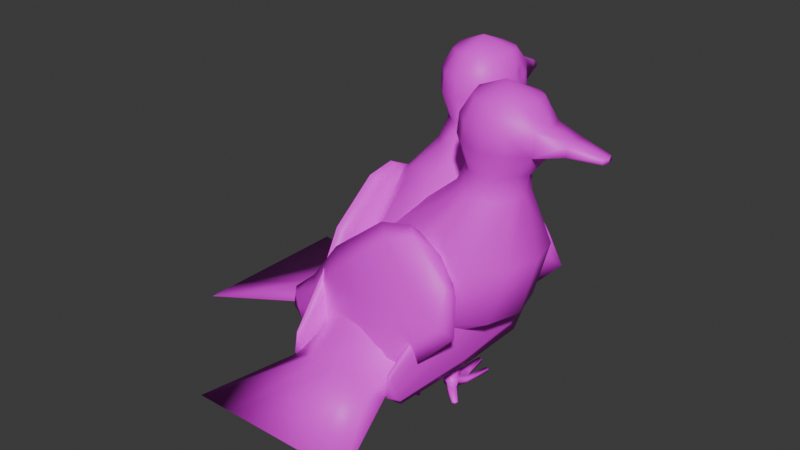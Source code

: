 # Source: pidgeon.blend  (saved by Blender 4.0.36; exported with 4.5.12 LTS)
import bpy
from mathutils import Matrix  # noqa: F401  (used for matrix-valued properties, if any)

bpy.ops.wm.read_factory_settings(use_empty=True)
scene = bpy.context.scene
scene.name = 'Scene'

# ---- collections
col_collection = bpy.data.collections.new('Collection'); scene.collection.children.link(col_collection)

# ---- images (referenced by path relative to the original .blend; pixels are not part of the script)
import os
ASSET_DIR = os.environ.get("B2B_ASSET_DIR", "")  # directory of the original .blend (textures are referenced by path, not embedded)
HERE = os.path.dirname(os.path.abspath(__file__))  # packed textures are extracted next to this script under _unpacked/

def load_image(name, relpath, width, height, colorspace="sRGB"):
    """Load a texture the original file referenced (path relative to the .blend, or extracted next to this script)."""
    p = next((c for c in (os.path.join(HERE, relpath), os.path.join(ASSET_DIR, relpath)) if relpath and os.path.exists(c)), "")
    if p:
        img = bpy.data.images.load(p, check_existing=True)
        img.name = name
    else:  # same state as the original file: an image datablock whose file is absent (Cycles renders it pink)
        img = bpy.data.images.new(name, width, height)
        img.source = "FILE"
        img.filepath = "//" + (relpath or name)
    img.colorspace_settings.name = colorspace
    return img
img_pidgeon_pallete_png = load_image('pidgeon_pallete.png', 'pidgeon_pallete.png', 1024, 1024, 'sRGB')

# ---- materials (node trees are filled in below, after node groups)
mat_pidgeon = bpy.data.materials.new('pidgeon')
mat_pidgeon.use_transparent_shadow = False

# ---- material node trees
mat_pidgeon.use_nodes = True; mat_pidgeon.node_tree.nodes.clear()
_N = mat_pidgeon.node_tree.nodes; _L = mat_pidgeon.node_tree.links
n0 = _N.new('ShaderNodeBsdfPrincipled'); n0.name = 'Principled BSDF'; n0.location = (10, 300)
n0.inputs[3].default_value = 1.45
n1 = _N.new('ShaderNodeOutputMaterial'); n1.name = 'Material Output'; n1.location = (300, 300)
n2 = _N.new('ShaderNodeTexImage'); n2.name = 'Image Texture'; n2.location = (-280, 280)
n2.image = img_pidgeon_pallete_png
n2.interpolation = 'Closest'
_L.new(n0.outputs[0], n1.inputs[0])
_L.new(n2.outputs[0], n0.inputs[0])
n1.is_active_output = True

# ---- world
world_world = bpy.data.worlds.new('World'); scene.world = world_world
world_world.use_nodes = True; world_world.node_tree.nodes.clear()
_N = world_world.node_tree.nodes; _L = world_world.node_tree.links
n0 = _N.new('ShaderNodeOutputWorld'); n0.name = 'World Output'; n0.location = (300, 300)
n1 = _N.new('ShaderNodeBackground'); n1.name = 'Background'; n1.location = (10, 300)
n1.inputs[0].default_value = (0.05088, 0.05088, 0.05088, 1.0)
_L.new(n1.outputs[0], n0.inputs[0])
n0.is_active_output = True
world_world.color = (0.05088, 0.05088, 0.05088)
world_world.use_sun_shadow = False
world_world.sun_shadow_jitter_overblur = 0.0

# ---- meshes
me_cylinder = bpy.data.meshes.new('Cylinder')
me_cylinder.from_pydata([(-0.2512, 0.2245, 0.5937), (-0.1232, 0.2769, 0.7958), (-0.2054, 0.3189, 0.5566), (-0.1067, 0.3386, 0.7958), (-0.122, 0.3967, 0.5277), (-0.06162, 0.3837, 0.7958), (0.0, 0.4251, 0.5171), (0.0, 0.4002, 0.7958), (0.0, 0.05436, 0.7441), (0.0, 0.1537, 0.7958), (-0.122, 0.07726, 0.7241), (-0.06162, 0.1702, 0.7958), (-0.2054, 0.14, 0.6696), (-0.1067, 0.2153, 0.7958), (-0.1068, 0.2986, 0.8732), (-0.08971, 0.3528, 0.8732), (-0.04293, 0.3925, 0.8732), (0.0, 0.4121, 0.8719), (0.0, 0.1839, 0.8783), (-0.04293, 0.2047, 0.8732), (-0.08971, 0.2444, 0.8732), (-0.1341, 0.3188, 1.04), (-0.1198, 0.4032, 1.035), (-0.06601, 0.4746, 1.046), (0.0, 0.4956, 1.046), (0.0, 0.1673, 1.049), (-0.0679, 0.188, 1.047), (-0.123, 0.2444, 1.044), (-0.1032, 0.3125, 1.116), (-0.09385, 0.3743, 1.119), (-0.06688, 0.4094, 1.115), (0.0, 0.4291, 1.117), (0.0, 0.2106, 1.12), (-0.04739, 0.2231, 1.115), (-0.08888, 0.2576, 1.11), (0.0, 0.3109, 1.163), (-0.1388, 0.3179, 0.961), (-0.1219, 0.4048, 0.9608), (-0.123, 0.2405, 0.9709), (-0.06805, 0.4736, 0.9618), (0.0, 0.1584, 0.9744), (0.0, 0.4958, 0.9579), (-0.06924, 0.1801, 0.9744), (0.0, 0.6123, 0.9921), (-0.256, 0.1038, 0.408), (-0.2221, 0.2241, 0.3827), (-0.1295, 0.3162, 0.3725), (0.0, 0.3499, 0.3688), (0.0, -0.1603, 0.5128), (-0.1295, -0.1291, 0.4996), (-0.2221, -0.0128, 0.4573), (-0.22, -0.1052, 0.265), (-0.1855, -0.00389, 0.222), (-0.1075, 0.07028, 0.1906), (0.0, 0.09743, 0.1792), (0.0, -0.3079, 0.3507), (-0.11, -0.2807, 0.3392), (-0.1906, -0.2065, 0.3078), (-0.2022, -0.2422, 0.2163), (-0.1778, -0.1722, 0.1848), (-0.09922, -0.1209, 0.1649), (0.0, -0.1022, 0.157), (0.0, -0.3823, 0.2756), (-0.1011, -0.3636, 0.2677), (-0.1759, -0.3123, 0.2452), (-0.1956, -0.4359, 0.1856), (-0.1312, -0.4272, 0.1687), (-0.07574, -0.4208, 0.1562), (0.0, -0.4184, 0.1517), (0.0, 0.5587, 1.023), (-0.04457, 0.5603, 1.017), (0.0, -0.4534, 0.2196), (-0.07574, -0.451, 0.2151), (-0.1312, -0.4446, 0.2026), (-0.3166, -0.7647, 0.1373), (-0.1738, -0.7647, 0.1373), (0.0, -0.7647, 0.1373), (0.0, 0.5537, 0.972), (-0.04788, 0.5563, 0.9819), (-0.2126, 0.000532, 0.2635), (-0.2224, -0.001937, 0.1806), (-0.1873, -0.01982, 0.1006), (-0.172, 0.001766, 0.2919), (-0.1781, 0.002353, 0.1006), (-0.1559, 0.01154, 0.1005), (-0.1338, 0.002353, 0.1004), (-0.1246, -0.01982, 0.1003), (-0.1338, -0.03501, 0.1004), (-0.1559, -0.0442, 0.1005), (-0.1781, -0.03501, 0.1006), (-0.2007, 0.02914, 0.2634), (-0.2065, 0.03809, 0.1805), (-0.1721, 0.041, 0.2633), (-0.1667, 0.05467, 0.1804), (-0.1435, 0.02914, 0.2632), (-0.1264, 0.03809, 0.1802), (-0.1316, 0.000532, 0.2631), (-0.1092, -0.001937, 0.1801), (-0.1435, -0.02808, 0.2632), (-0.1252, -0.04196, 0.1801), (-0.1721, -0.03993, 0.2633), (-0.1651, -0.05854, 0.1803), (-0.2007, -0.02808, 0.2634), (-0.2053, -0.04196, 0.1805), (-0.1825, -0.0252, 0.02414), (-0.1741, -0.004802, 0.02414), (-0.1537, 0.003647, 0.02414), (-0.1333, -0.004802, 0.02414), (-0.1248, -0.0252, 0.02414), (-0.1333, -0.04813, 0.02488), (-0.1537, -0.05658, 0.02488), (-0.1741, -0.04813, 0.02488), (-0.1825, -0.0252, 0.000386), (-0.1741, -0.004802, 0.000386), (-0.1537, 0.003647, 0.000386), (-0.1333, -0.004802, 0.000386), (-0.1248, -0.0252, 0.000386), (-0.1333, -0.0456, 0.000386), (-0.1537, -0.05405, 0.000386), (-0.1741, -0.0456, 0.000386), (-0.1978, 0.006336, 0.01487), (-0.182, 0.02857, 0.01312), (-0.1537, 0.03622, 0.01312), (-0.1254, 0.02857, 0.01312), (-0.1096, 0.006336, 0.01487), (-0.1978, 0.007347, 0.000386), (-0.182, 0.02958, 0.000386), (-0.1537, 0.03723, 0.000386), (-0.1254, 0.02958, 0.000386), (-0.1096, 0.007347, 0.000386), (-0.09788, 0.1194, 0.008514), (-0.08349, 0.1139, 0.008514), (-0.09788, 0.1204, 0.000386), (-0.08349, 0.1149, 0.000386), (-0.2134, 0.1136, 0.008475), (-0.1988, 0.1183, 0.008475), (-0.2134, 0.1146, 0.000386), (-0.1988, 0.1193, 0.000386), (-0.1716, 0.06276, 0.01101), (-0.1537, 0.06761, 0.01101), (-0.1358, 0.06276, 0.01101), (-0.1716, 0.06073, 0.000386), (-0.1537, 0.06559, 0.000386), (-0.1358, 0.06073, 0.000386), (-0.1585, 0.1491, 0.01051), (-0.1501, 0.1514, 0.01051), (-0.1417, 0.1491, 0.01051), (-0.1585, 0.1491, 0.000386), (-0.1501, 0.1514, 0.000386), (-0.1417, 0.1491, 0.000386), (-0.1751, -0.07575, 0.01238), (-0.1902, -0.06951, 0.01285), (-0.1965, -0.05444, 0.01399), (-0.1751, -0.07982, -0.0001051), (-0.1902, -0.07357, -0.0001051), (-0.1965, -0.0585, -0.0001051), (-0.2308, -0.1247, 0.007876), (-0.2407, -0.1206, 0.007876), (-0.2448, -0.1107, 0.007876), (-0.2308, -0.1247, 0.000386), (-0.2407, -0.1206, 0.000386), (-0.2448, -0.1107, -0.0001051), (-0.2998, -0.01238, 0.3723), (-0.2952, 0.1653, 0.5374), (-0.3044, 0.1018, 0.2469), (-0.2996, 0.2824, 0.433), (-0.2872, 0.1509, 0.1923), (-0.2839, 0.3327, 0.3874), (-0.2584, 0.1062, 0.2405), (-0.2572, 0.287, 0.4274), (-0.2349, -0.006254, 0.3633), (-0.2351, 0.1718, 0.5295), (-0.2303, -0.1205, 0.4887), (-0.2306, 0.05478, 0.6339), (-0.2475, -0.1696, 0.5433), (-0.2463, 0.004396, 0.6795), (-0.2763, -0.1248, 0.4951), (-0.2731, 0.05018, 0.6395), (-0.2715, 0.295, 0.5379), (-0.2684, 0.2142, 0.6082), (-0.2608, 0.3298, 0.5072), (-0.2425, 0.2982, 0.5341), (-0.2274, 0.2187, 0.6028), (-0.2244, 0.1379, 0.6732), (-0.2351, 0.1031, 0.7039), (-0.2533, 0.1347, 0.6769), (-0.2336, 0.2424, 0.636), (-0.2254, -0.2711, 0.4159), (-0.2141, -0.2406, 0.3729), (-0.2171, -0.1696, 0.2742), (-0.2293, -0.09976, 0.1774), (-0.2435, -0.07191, 0.1391), (-0.2615, -0.1024, 0.1825), (-0.2597, -0.1734, 0.2813), (-0.2442, -0.2433, 0.3779), (-0.1995, -0.4301, 0.2656), (-0.1939, -0.4215, 0.2449), (-0.1943, -0.4019, 0.1963), (-0.2007, -0.3828, 0.1484), (-0.2092, -0.3755, 0.1292), (-0.2149, -0.3842, 0.1499), (-0.2144, -0.4038, 0.1985), (-0.2081, -0.4228, 0.2464), (-0.2032, -0.4401, 0.1861), (-0.02496, 0.6086, 0.9923), (0.0, 0.6112, 0.9766), (-0.02674, 0.6082, 0.9784), (-0.1724, -0.00956, 0.04055), (-0.1789, -0.02519, 0.04055), (-0.1347, -0.02519, 0.04055), (-0.1412, -0.00956, 0.04055), (-0.1724, -0.04138, 0.04117), (-0.1568, -0.04786, 0.04117), (-0.1568, -0.003086, 0.04055), (-0.1412, -0.04138, 0.04117), (-0.1174, 0.3568, 1.084), (-0.135, 0.3612, 1.001), (-0.1151, 0.3859, 1.071), (-0.1294, 0.3848, 1.008), (-0.1376, 0.3334, 1.012), (-0.1262, 0.3284, 1.069), (-0.1308, 0.3597, 0.958), (-0.09726, 0.3464, 1.12), (-0.1308, 0.3368, 1.04), (-0.1229, 0.3834, 1.038), (-0.1216, 0.3578, 1.064), (-0.1313, 0.3602, 1.019), (-0.1203, 0.3739, 1.057), (-0.1282, 0.3733, 1.022), (-0.1328, 0.3449, 1.025), (-0.1262, 0.3421, 1.056), (-0.1269, 0.3582, 1.04), (-0.04955, 0.5471, 1.024), (0.2512, 0.2245, 0.5937), (0.1232, 0.2769, 0.7958), (0.2054, 0.3189, 0.5566), (0.1067, 0.3386, 0.7958), (0.122, 0.3967, 0.5277), (0.06162, 0.3837, 0.7958), (0.122, 0.07726, 0.7241), (0.06162, 0.1702, 0.7958), (0.2054, 0.14, 0.6696), (0.1067, 0.2153, 0.7958), (0.1068, 0.2986, 0.8732), (0.08971, 0.3528, 0.8732), (0.04293, 0.3925, 0.8732), (0.04293, 0.2047, 0.8732), (0.08971, 0.2444, 0.8732), (0.1341, 0.3188, 1.04), (0.1198, 0.4032, 1.035), (0.06601, 0.4746, 1.046), (0.0679, 0.188, 1.047), (0.123, 0.2444, 1.044), (0.1032, 0.3125, 1.116), (0.09385, 0.3743, 1.119), (0.06688, 0.4094, 1.115), (0.04739, 0.2231, 1.115), (0.08888, 0.2576, 1.11), (0.1388, 0.3179, 0.961), (0.1219, 0.4048, 0.9608), (0.123, 0.2405, 0.9709), (0.06805, 0.4736, 0.9618), (0.06924, 0.1801, 0.9744), (0.256, 0.1038, 0.408), (0.2221, 0.2241, 0.3827), (0.1295, 0.3162, 0.3725), (0.1295, -0.1291, 0.4996), (0.2221, -0.0128, 0.4573), (0.22, -0.1052, 0.265), (0.1855, -0.00389, 0.222), (0.1075, 0.07028, 0.1906), (0.11, -0.2807, 0.3392), (0.1906, -0.2065, 0.3078), (0.2022, -0.2422, 0.2163), (0.1778, -0.1722, 0.1848), (0.09922, -0.1209, 0.1649), (0.1011, -0.3636, 0.2677), (0.1759, -0.3123, 0.2452), (0.1956, -0.4359, 0.1856), (0.1312, -0.4272, 0.1687), (0.07574, -0.4208, 0.1562), (0.04457, 0.5603, 1.017), (0.07574, -0.451, 0.2151), (0.1312, -0.4446, 0.2026), (0.3166, -0.7647, 0.1373), (0.1738, -0.7647, 0.1373), (0.04788, 0.5563, 0.9819), (0.2126, 0.000532, 0.2635), (0.2224, -0.001937, 0.1806), (0.1873, -0.01982, 0.1006), (0.172, 0.001766, 0.2919), (0.1781, 0.002353, 0.1006), (0.1559, 0.01154, 0.1005), (0.1338, 0.002353, 0.1004), (0.1246, -0.01982, 0.1003), (0.1338, -0.03501, 0.1004), (0.1559, -0.0442, 0.1005), (0.1781, -0.03501, 0.1006), (0.2007, 0.02914, 0.2634), (0.2065, 0.03809, 0.1805), (0.1721, 0.041, 0.2633), (0.1667, 0.05467, 0.1804), (0.1435, 0.02914, 0.2632), (0.1264, 0.03809, 0.1802), (0.1316, 0.000532, 0.2631), (0.1092, -0.001937, 0.1801), (0.1435, -0.02808, 0.2632), (0.1252, -0.04196, 0.1801), (0.1721, -0.03993, 0.2633), (0.1651, -0.05854, 0.1803), (0.2007, -0.02808, 0.2634), (0.2053, -0.04196, 0.1805), (0.1825, -0.0252, 0.02414), (0.1741, -0.004802, 0.02414), (0.1537, 0.003647, 0.02414), (0.1333, -0.004802, 0.02414), (0.1248, -0.0252, 0.02414), (0.1333, -0.04813, 0.02488), (0.1537, -0.05658, 0.02488), (0.1741, -0.04813, 0.02488), (0.1825, -0.0252, 0.000386), (0.1741, -0.004802, 0.000386), (0.1537, 0.003647, 0.000386), (0.1333, -0.004802, 0.000386), (0.1248, -0.0252, 0.000386), (0.1333, -0.0456, 0.000386), (0.1537, -0.05405, 0.000386), (0.1741, -0.0456, 0.000386), (0.1978, 0.006336, 0.01487), (0.182, 0.02857, 0.01312), (0.1537, 0.03622, 0.01312), (0.1254, 0.02857, 0.01312), (0.1096, 0.006336, 0.01487), (0.1978, 0.007347, 0.000386), (0.182, 0.02958, 0.000386), (0.1537, 0.03723, 0.000386), (0.1254, 0.02958, 0.000386), (0.1096, 0.007347, 0.000386), (0.09788, 0.1194, 0.008514), (0.08349, 0.1139, 0.008514), (0.09788, 0.1204, 0.000386), (0.08349, 0.1149, 0.000386), (0.2134, 0.1136, 0.008475), (0.1988, 0.1183, 0.008475), (0.2134, 0.1146, 0.000386), (0.1988, 0.1193, 0.000386), (0.1716, 0.06276, 0.01101), (0.1537, 0.06761, 0.01101), (0.1358, 0.06276, 0.01101), (0.1716, 0.06073, 0.000386), (0.1537, 0.06559, 0.000386), (0.1358, 0.06073, 0.000386), (0.1585, 0.1491, 0.01051), (0.1501, 0.1514, 0.01051), (0.1417, 0.1491, 0.01051), (0.1585, 0.1491, 0.000386), (0.1501, 0.1514, 0.000386), (0.1417, 0.1491, 0.000386), (0.1751, -0.07575, 0.01238), (0.1902, -0.06951, 0.01285), (0.1965, -0.05444, 0.01399), (0.1751, -0.07982, -0.0001051), (0.1902, -0.07357, -0.0001051), (0.1965, -0.0585, -0.0001051), (0.2308, -0.1247, 0.007876), (0.2407, -0.1206, 0.007876), (0.2448, -0.1107, 0.007876), (0.2308, -0.1247, 0.000386), (0.2407, -0.1206, 0.000386), (0.2448, -0.1107, -0.0001051), (0.2998, -0.01238, 0.3723), (0.2952, 0.1653, 0.5374), (0.3044, 0.1018, 0.2469), (0.2996, 0.2824, 0.433), (0.2872, 0.1509, 0.1923), (0.2839, 0.3327, 0.3874), (0.2584, 0.1062, 0.2405), (0.2572, 0.287, 0.4274), (0.2349, -0.006254, 0.3633), (0.2351, 0.1718, 0.5295), (0.2303, -0.1205, 0.4887), (0.2306, 0.05478, 0.6339), (0.2475, -0.1696, 0.5433), (0.2463, 0.004396, 0.6795), (0.2763, -0.1248, 0.4951), (0.2731, 0.05018, 0.6395), (0.2715, 0.295, 0.5379), (0.2684, 0.2142, 0.6082), (0.2608, 0.3298, 0.5072), (0.2425, 0.2982, 0.5341), (0.2274, 0.2187, 0.6028), (0.2244, 0.1379, 0.6732), (0.2351, 0.1031, 0.7039), (0.2533, 0.1347, 0.6769), (0.2336, 0.2424, 0.636), (0.2254, -0.2711, 0.4159), (0.2141, -0.2406, 0.3729), (0.2171, -0.1696, 0.2742), (0.2293, -0.09976, 0.1774), (0.2435, -0.07191, 0.1391), (0.2615, -0.1024, 0.1825), (0.2597, -0.1734, 0.2813), (0.2442, -0.2433, 0.3779), (0.1995, -0.4301, 0.2656), (0.1939, -0.4215, 0.2449), (0.1943, -0.4019, 0.1963), (0.2007, -0.3828, 0.1484), (0.2092, -0.3755, 0.1292), (0.2149, -0.3842, 0.1499), (0.2144, -0.4038, 0.1985), (0.2081, -0.4228, 0.2464), (0.2032, -0.4401, 0.1861), (0.02496, 0.6086, 0.9923), (0.02674, 0.6082, 0.9784), (0.1724, -0.00956, 0.04055), (0.1789, -0.02519, 0.04055), (0.1347, -0.02519, 0.04055), (0.1412, -0.00956, 0.04055), (0.1724, -0.04138, 0.04117), (0.1568, -0.04786, 0.04117), (0.1568, -0.003086, 0.04055), (0.1412, -0.04138, 0.04117), (0.1174, 0.3568, 1.084), (0.135, 0.3612, 1.001), (0.1151, 0.3859, 1.071), (0.1294, 0.3848, 1.008), (0.1376, 0.3334, 1.012), (0.1262, 0.3284, 1.069), (0.1308, 0.3597, 0.958), (0.09726, 0.3464, 1.12), (0.1308, 0.3368, 1.04), (0.1229, 0.3834, 1.038), (0.1216, 0.3578, 1.064), (0.1313, 0.3602, 1.019), (0.1203, 0.3739, 1.057), (0.1282, 0.3733, 1.022), (0.1328, 0.3449, 1.025), (0.1262, 0.3421, 1.056), (0.1269, 0.3582, 1.04), (0.04955, 0.5471, 1.024)], [], [(0, 1, 3, 2), (2, 3, 5, 4), (4, 5, 7, 6), (8, 9, 11, 10), (10, 11, 13, 12), (12, 13, 1, 0), (37, 221, 216, 218), (1, 13, 20, 14), (3, 1, 14, 15), (7, 5, 16, 17), (13, 11, 19, 20), (5, 3, 15, 16), (11, 9, 18, 19), (27, 26, 33, 34), (36, 38, 27, 21), (39, 37, 22, 23), (42, 40, 25, 26), (38, 42, 26, 27), (22, 217, 29), (21, 27, 34, 28), (23, 22, 29, 30), (24, 23, 30, 31), (26, 25, 32, 33), (34, 33, 35), (29, 222, 28, 35), (28, 34, 35), (30, 29, 35), (31, 30, 35), (33, 32, 35), (20, 19, 42, 38), (19, 18, 40, 42), (17, 16, 39, 41), (16, 15, 37, 39), (14, 20, 38, 36), (15, 14, 36, 221, 37), (39, 23, 232, 70, 78), (41, 39, 78, 77), (23, 24, 69, 232), (48, 49, 56, 55), (12, 0, 44, 50), (0, 2, 45, 44), (4, 6, 47, 46), (10, 12, 50, 49), (2, 4, 46, 45), (8, 10, 49, 48), (53, 54, 61, 60), (49, 50, 57, 56), (44, 45, 52, 51), (50, 44, 51, 57), (45, 46, 53, 52), (46, 47, 54, 53), (60, 61, 68, 67), (55, 56, 63, 62), (56, 57, 64, 63), (51, 52, 59, 58), (57, 51, 58, 64), (52, 53, 60, 59), (72, 73, 74, 75), (62, 63, 72, 71), (63, 64, 73, 72), (58, 59, 66, 65), (64, 58, 65, 73), (59, 60, 67, 66), (67, 68, 76, 75), (70, 69, 43, 204), (78, 70, 204, 206), (77, 78, 206, 205), (65, 66, 74), (66, 67, 75, 74), (73, 65, 74), (71, 72, 75, 76), (91, 90, 92, 93), (86, 97, 99, 87), (79, 82, 90), (81, 80, 91, 83), (99, 98, 100, 101), (90, 82, 92), (93, 92, 94, 95), (87, 99, 101, 88), (92, 82, 94), (84, 93, 95, 85), (101, 100, 102, 103), (94, 82, 96), (95, 94, 96, 97), (88, 101, 103, 89), (96, 82, 98), (85, 95, 97, 86), (103, 102, 79, 80), (98, 82, 100), (89, 103, 80, 81), (100, 82, 102), (83, 91, 93, 84), (97, 96, 98, 99), (102, 82, 79), (208, 207, 105, 104), (80, 79, 90, 91), (104, 112, 155, 152), (210, 209, 108, 107), (212, 211, 111, 110), (207, 213, 106, 105), (209, 214, 109, 108), (211, 208, 104, 111), (213, 210, 107, 106), (214, 212, 110, 109), (112, 113, 114, 115, 116, 117, 118, 119), (108, 109, 117, 116), (107, 108, 124, 123), (113, 112, 125, 126), (119, 118, 153, 154), (109, 110, 118, 117), (116, 115, 128, 129), (106, 107, 123, 122), (128, 127, 142, 143), (125, 120, 134, 136), (123, 124, 131, 130), (121, 122, 139, 138), (108, 116, 129, 124), (114, 113, 126, 127), (104, 105, 121, 120), (112, 104, 120, 125), (105, 106, 122, 121), (115, 114, 127, 128), (130, 131, 133, 132), (124, 129, 133, 131), (128, 123, 130, 132), (129, 128, 132, 133), (134, 135, 137, 136), (126, 125, 136, 137), (120, 121, 135, 134), (121, 126, 137, 135), (143, 142, 148, 149), (138, 139, 145, 144), (122, 123, 140, 139), (126, 121, 138, 141), (123, 128, 143, 140), (127, 126, 141, 142), (145, 146, 149, 148), (144, 145, 148, 147), (139, 140, 146, 145), (141, 138, 144, 147), (140, 143, 149, 146), (142, 141, 147, 148), (155, 154, 160, 161), (153, 150, 156, 159), (111, 104, 152, 151), (118, 110, 150, 153), (112, 119, 154, 155), (110, 111, 151, 150), (156, 157, 160, 159), (157, 158, 161, 160), (151, 152, 158, 157), (152, 155, 161, 158), (154, 153, 159, 160), (150, 151, 157, 156), (184, 175, 173, 183), (162, 163, 165, 164), (182, 183, 173, 171), (164, 165, 167, 166), (166, 167, 169, 168), (185, 179, 163, 177), (181, 169, 167, 180), (168, 169, 171, 170), (178, 180, 167, 165), (170, 171, 173, 172), (178, 179, 186), (172, 173, 175, 174), (174, 175, 177, 176), (163, 179, 178, 165), (184, 185, 177, 175), (176, 177, 163, 162), (176, 162, 193, 194), (181, 182, 171, 169), (162, 164, 192, 193), (181, 180, 186), (183, 182, 186), (185, 184, 186), (180, 178, 186), (182, 181, 186), (184, 183, 186), (179, 185, 186), (170, 172, 188, 189), (168, 170, 189, 190), (174, 176, 194, 187), (166, 168, 190, 191), (188, 187, 195, 196), (164, 166, 191, 192), (172, 174, 187, 188), (198, 197, 203), (194, 193, 201, 202), (193, 192, 200, 201), (191, 190, 198, 199), (189, 188, 196, 197), (187, 194, 202, 195), (192, 191, 199, 200), (190, 189, 197, 198), (195, 202, 203), (197, 196, 203), (201, 200, 203), (199, 198, 203), (202, 201, 203), (196, 195, 203), (200, 199, 203), (204, 43, 205, 206), (87, 88, 212, 214), (84, 85, 210, 213), (89, 81, 208, 211), (86, 87, 214, 209), (83, 84, 213, 207), (88, 89, 211, 212), (85, 86, 209, 210), (81, 83, 207, 208), (29, 217, 215, 222), (218, 22, 37), (219, 36, 21), (28, 220, 21), (216, 221, 36, 219), (222, 215, 220, 28), (215, 217, 227, 225), (22, 218, 228, 224), (21, 220, 230, 223), (220, 215, 225, 230), (219, 21, 223, 229), (218, 216, 226, 228), (217, 22, 224, 227), (216, 219, 229, 226), (227, 231, 225), (227, 224, 231), (224, 228, 231), (228, 226, 231), (226, 229, 231), (229, 223, 231), (223, 230, 231), (225, 231, 230), (232, 69, 70), (233, 235, 236, 234), (235, 237, 238, 236), (237, 6, 7, 238), (8, 239, 240, 9), (239, 241, 242, 240), (241, 233, 234, 242), (259, 425, 423, 428), (234, 243, 247, 242), (236, 244, 243, 234), (7, 17, 245, 238), (242, 247, 246, 240), (238, 245, 244, 236), (240, 246, 18, 9), (252, 257, 256, 251), (258, 248, 252, 260), (261, 250, 249, 259), (262, 251, 25, 40), (260, 252, 251, 262), (249, 254, 424), (248, 253, 257, 252), (250, 255, 254, 249), (24, 31, 255, 250), (251, 256, 32, 25), (257, 35, 256), (254, 35, 253, 429), (253, 35, 257), (255, 35, 254), (31, 35, 255), (256, 35, 32), (247, 260, 262, 246), (246, 262, 40, 18), (17, 41, 261, 245), (245, 261, 259, 244), (243, 258, 260, 247), (244, 259, 428, 258, 243), (261, 286, 281, 439, 250), (41, 77, 286, 261), (250, 439, 69, 24), (48, 55, 271, 266), (241, 267, 263, 233), (233, 263, 264, 235), (237, 265, 47, 6), (239, 266, 267, 241), (235, 264, 265, 237), (8, 48, 266, 239), (270, 275, 61, 54), (266, 271, 272, 267), (263, 268, 269, 264), (267, 272, 268, 263), (264, 269, 270, 265), (265, 270, 54, 47), (275, 280, 68, 61), (55, 62, 276, 271), (271, 276, 277, 272), (268, 273, 274, 269), (272, 277, 273, 268), (269, 274, 275, 270), (282, 285, 284, 283), (62, 71, 282, 276), (276, 282, 283, 277), (273, 278, 279, 274), (277, 283, 278, 273), (274, 279, 280, 275), (280, 285, 76, 68), (281, 412, 43, 69), (286, 413, 412, 281), (77, 205, 413, 286), (278, 284, 279), (279, 284, 285, 280), (283, 284, 278), (71, 76, 285, 282), (299, 301, 300, 298), (294, 295, 307, 305), (287, 298, 290), (289, 291, 299, 288), (307, 309, 308, 306), (298, 300, 290), (301, 303, 302, 300), (295, 296, 309, 307), (300, 302, 290), (292, 293, 303, 301), (309, 311, 310, 308), (302, 304, 290), (303, 305, 304, 302), (296, 297, 311, 309), (304, 306, 290), (293, 294, 305, 303), (311, 288, 287, 310), (306, 308, 290), (297, 289, 288, 311), (308, 310, 290), (291, 292, 301, 299), (305, 307, 306, 304), (310, 287, 290), (415, 312, 313, 414), (288, 299, 298, 287), (312, 360, 363, 320), (417, 315, 316, 416), (419, 318, 319, 418), (414, 313, 314, 420), (416, 316, 317, 421), (418, 319, 312, 415), (420, 314, 315, 417), (421, 317, 318, 419), (320, 327, 326, 325, 324, 323, 322, 321), (316, 324, 325, 317), (315, 331, 332, 316), (321, 334, 333, 320), (327, 362, 361, 326), (317, 325, 326, 318), (324, 337, 336, 323), (314, 330, 331, 315), (336, 351, 350, 335), (333, 344, 342, 328), (331, 338, 339, 332), (329, 346, 347, 330), (316, 332, 337, 324), (322, 335, 334, 321), (312, 328, 329, 313), (320, 333, 328, 312), (313, 329, 330, 314), (323, 336, 335, 322), (338, 340, 341, 339), (332, 339, 341, 337), (336, 340, 338, 331), (337, 341, 340, 336), (342, 344, 345, 343), (334, 345, 344, 333), (328, 342, 343, 329), (329, 343, 345, 334), (351, 357, 356, 350), (346, 352, 353, 347), (330, 347, 348, 331), (334, 349, 346, 329), (331, 348, 351, 336), (335, 350, 349, 334), (353, 356, 357, 354), (352, 355, 356, 353), (347, 353, 354, 348), (349, 355, 352, 346), (348, 354, 357, 351), (350, 356, 355, 349), (363, 369, 368, 362), (361, 367, 364, 358), (319, 359, 360, 312), (326, 361, 358, 318), (320, 363, 362, 327), (318, 358, 359, 319), (364, 367, 368, 365), (365, 368, 369, 366), (359, 365, 366, 360), (360, 366, 369, 363), (362, 368, 367, 361), (358, 364, 365, 359), (392, 391, 381, 383), (370, 372, 373, 371), (390, 379, 381, 391), (372, 374, 375, 373), (374, 376, 377, 375), (393, 385, 371, 387), (389, 388, 375, 377), (376, 378, 379, 377), (386, 373, 375, 388), (378, 380, 381, 379), (386, 394, 387), (380, 382, 383, 381), (382, 384, 385, 383), (371, 373, 386, 387), (392, 383, 385, 393), (384, 370, 371, 385), (384, 402, 401, 370), (389, 377, 379, 390), (370, 401, 400, 372), (389, 394, 388), (391, 394, 390), (393, 394, 392), (388, 394, 386), (390, 394, 389), (392, 394, 391), (387, 394, 393), (378, 397, 396, 380), (376, 398, 397, 378), (382, 395, 402, 384), (374, 399, 398, 376), (396, 404, 403, 395), (372, 400, 399, 374), (380, 396, 395, 382), (406, 411, 405), (402, 410, 409, 401), (401, 409, 408, 400), (399, 407, 406, 398), (397, 405, 404, 396), (395, 403, 410, 402), (400, 408, 407, 399), (398, 406, 405, 397), (403, 411, 410), (405, 411, 404), (409, 411, 408), (407, 411, 406), (410, 411, 409), (404, 411, 403), (408, 411, 407), (412, 413, 205, 43), (295, 421, 419, 296), (292, 420, 417, 293), (297, 418, 415, 289), (294, 416, 421, 295), (291, 414, 420, 292), (296, 419, 418, 297), (293, 417, 416, 294), (289, 415, 414, 291), (254, 429, 422, 424), (425, 259, 249), (426, 248, 258), (253, 248, 427), (423, 426, 258, 428), (429, 253, 427, 422), (422, 432, 434, 424), (249, 431, 435, 425), (248, 430, 437, 427), (427, 437, 432, 422), (426, 436, 430, 248), (425, 435, 433, 423), (424, 434, 431, 249), (423, 433, 436, 426), (434, 432, 438), (434, 438, 431), (431, 438, 435), (435, 438, 433), (433, 438, 436), (436, 438, 430), (430, 438, 437), (432, 437, 438), (439, 281, 69)])
me_cylinder.polygons.foreach_set('use_smooth', [True] * 468)
_uv = me_cylinder.uv_layers.new(name='UVMap')
_uv.uv.foreach_set('vector', [0.4198, 0.5992, 0.4198, 0.5992, 0.4198, 0.5992, 0.4198, 0.5992, 0.4198, 0.5992, 0.4198, 0.5992, 0.4198, 0.5992, 0.4198, 0.5992, 0.4198, 0.5992, 0.4198, 0.5992, 0.4198, 0.5992, 0.4198, 0.5992, 0.4198, 0.5992, 0.4198, 0.5992, 0.4198, 0.5992, 0.4198, 0.5992, 0.4198, 0.5992, 0.4198, 0.5992, 0.4198, 0.5992, 0.4198, 0.5992, 0.4198, 0.5992, 0.4198, 0.5992, 0.4198, 0.5992, 0.4198, 0.5992, 0.4198, 0.5992, 0.4198, 0.5992, 0.4198, 0.5992, 0.4198, 0.5992, 0.4198, 0.5992, 0.4198, 0.5992, 0.4198, 0.5992, 0.4198, 0.5992, 0.4198, 0.5992, 0.4198, 0.5992, 0.4198, 0.5992, 0.4198, 0.5992, 0.4198, 0.5992, 0.4198, 0.5992, 0.4198, 0.5992, 0.4198, 0.5992, 0.4198, 0.5992, 0.4198, 0.5992, 0.4198, 0.5992, 0.4198, 0.5992, 0.4198, 0.5992, 0.4198, 0.5992, 0.4198, 0.5992, 0.4198, 0.5992, 0.4198, 0.5992, 0.4198, 0.5992, 0.4198, 0.5992, 0.4198, 0.5992, 0.4198, 0.5992, 0.4198, 0.5992, 0.4198, 0.5992, 0.4198, 0.5992, 0.4198, 0.5992, 0.4198, 0.5992, 0.4198, 0.5992, 0.4198, 0.5992, 0.4198, 0.5992, 0.4198, 0.5992, 0.4198, 0.5992, 0.4198, 0.5992, 0.4198, 0.5992, 0.4198, 0.5992, 0.4198, 0.5992, 0.4198, 0.5992, 0.4198, 0.5992, 0.4198, 0.5992, 0.4198, 0.5992, 0.4198, 0.5992, 0.4198, 0.5992, 0.4198, 0.5992, 0.4198, 0.5992, 0.4198, 0.5992, 0.4198, 0.5992, 0.4198, 0.5992, 0.4198, 0.5992, 0.4198, 0.5992, 0.4198, 0.5992, 0.4198, 0.5992, 0.4198, 0.5992, 0.4198, 0.5992, 0.4198, 0.5992, 0.4198, 0.5992, 0.4198, 0.5992, 0.4198, 0.5992, 0.4198, 0.5992, 0.4198, 0.5992, 0.4198, 0.5992, 0.4198, 0.5992, 0.4198, 0.5992, 0.4198, 0.5992, 0.4198, 0.5992, 0.4198, 0.5992, 0.4198, 0.5992, 0.4198, 0.5992, 0.4198, 0.5992, 0.4198, 0.5992, 0.4198, 0.5992, 0.4198, 0.5992, 0.4198, 0.5992, 0.4198, 0.5992, 0.4198, 0.5992, 0.4198, 0.5992, 0.4198, 0.5992, 0.4198, 0.5992, 0.4198, 0.5992, 0.4198, 0.5992, 0.4198, 0.5992, 0.4198, 0.5992, 0.4198, 0.5992, 0.4198, 0.5992, 0.4198, 0.5992, 0.4198, 0.5992, 0.4198, 0.5992, 0.4198, 0.5992, 0.4198, 0.5992, 0.4198, 0.5992, 0.4198, 0.5992, 0.4198, 0.5992, 0.4198, 0.5992, 0.4198, 0.5992, 0.4198, 0.5992, 0.4198, 0.5992, 0.4198, 0.5992, 0.4198, 0.5992, 0.4198, 0.5992, 0.4198, 0.5992, 0.4198, 0.5992, 0.4198, 0.5992, 0.4198, 0.5992, 0.4198, 0.5992, 0.4198, 0.5992, 0.3624, 0.5992, 0.3624, 0.5992, 0.3624, 0.5992, 0.3624, 0.5992, 0.3624, 0.5992, 0.3624, 0.5992, 0.3624, 0.5992, 0.3624, 0.5992, 0.3624, 0.5992, 0.4926, 0.5992, 0.4926, 0.5992, 0.4926, 0.5992, 0.4926, 0.5992, 0.4864, 0.5992, 0.4864, 0.5992, 0.4864, 0.5992, 0.4864, 0.5992, 0.4864, 0.5992, 0.4864, 0.5992, 0.4864, 0.5992, 0.4864, 0.5992, 0.4864, 0.5992, 0.4864, 0.5992, 0.4864, 0.5992, 0.4864, 0.5992, 0.4864, 0.5992, 0.4864, 0.5992, 0.4864, 0.5992, 0.4864, 0.5992, 0.4864, 0.5992, 0.4864, 0.5992, 0.4864, 0.5992, 0.4864, 0.5992, 0.4864, 0.5992, 0.4864, 0.5992, 0.4864, 0.5992, 0.4864, 0.5992, 0.4864, 0.5992, 0.4864, 0.5992, 0.4864, 0.5992, 0.4864, 0.5992, 0.4864, 0.5992, 0.4864, 0.5992, 0.4864, 0.5992, 0.4864, 0.5992, 0.4864, 0.5992, 0.4864, 0.5992, 0.4864, 0.5992, 0.4864, 0.5992, 0.4864, 0.5992, 0.4864, 0.5992, 0.4864, 0.5992, 0.4864, 0.5992, 0.4864, 0.5992, 0.4864, 0.5992, 0.4864, 0.5992, 0.4864, 0.5992, 0.4864, 0.5992, 0.4864, 0.5992, 0.4864, 0.5992, 0.4864, 0.5992, 0.4864, 0.5992, 0.4864, 0.5992, 0.4864, 0.5992, 0.4864, 0.5992, 0.4864, 0.5992, 0.4864, 0.5992, 0.4864, 0.5992, 0.4864, 0.5992, 0.4864, 0.5992, 0.4864, 0.5992, 0.4864, 0.5992, 0.4864, 0.5992, 0.4864, 0.5992, 0.4864, 0.5992, 0.4864, 0.5992, 0.4864, 0.5992, 0.4864, 0.5992, 0.4864, 0.5992, 0.4864, 0.5992, 0.4864, 0.5992, 0.4864, 0.5992, 0.4864, 0.5992, 0.4864, 0.5992, 0.4864, 0.5992, 0.4864, 0.5992, 0.4864, 0.5992, 0.4864, 0.5992, 0.4864, 0.5992, 0.4864, 0.5992, 0.4864, 0.5992, 0.4864, 0.5992, 0.4864, 0.5992, 0.4864, 0.5992, 0.4864, 0.5992, 0.4864, 0.5992, 0.4864, 0.5992, 0.4864, 0.5992, 0.4864, 0.5992, 0.4864, 0.5992, 0.4864, 0.5992, 0.4864, 0.5992, 0.4864, 0.5992, 0.4864, 0.5992, 0.4864, 0.5992, 0.4864, 0.5992, 0.4864, 0.5992, 0.4864, 0.5992, 0.4864, 0.5992, 0.4864, 0.5992, 0.4864, 0.5992, 0.4864, 0.5992, 0.4864, 0.5992, 0.4864, 0.5992, 0.4864, 0.5992, 0.4864, 0.5992, 0.4864, 0.5992, 0.3624, 0.5992, 0.3624, 0.5992, 0.3624, 0.5992, 0.3624, 0.5992, 0.3624, 0.5992, 0.3624, 0.5992, 0.3624, 0.5992, 0.3624, 0.5992, 0.3624, 0.5992, 0.3624, 0.5992, 0.3624, 0.5992, 0.3624, 0.5992, 0.4864, 0.5992, 0.4864, 0.5992, 0.4864, 0.5992, 0.4864, 0.5992, 0.4864, 0.5992, 0.4864, 0.5992, 0.4864, 0.5992, 0.4864, 0.5992, 0.4864, 0.5992, 0.4864, 0.5992, 0.4864, 0.5992, 0.4864, 0.5992, 0.4864, 0.5992, 0.4864, 0.5992, 0.4864, 0.5992, 0.4864, 0.5992, 0.4864, 0.5992, 0.4864, 0.5992, 0.4864, 0.5992, 0.4864, 0.5992, 0.4864, 0.5992, 0.4864, 0.5992, 0.4864, 0.5992, 0.4864, 0.5992, 0.4864, 0.5992, 0.4864, 0.5992, 0.4864, 0.5992, 0.4864, 0.5992, 0.4864, 0.5992, 0.4864, 0.5992, 0.4864, 0.5992, 0.4864, 0.5992, 0.4864, 0.5992, 0.4864, 0.5992, 0.4864, 0.5992, 0.4864, 0.5992, 0.4864, 0.5992, 0.4864, 0.5992, 0.4864, 0.5992, 0.4864, 0.5992, 0.4864, 0.5992, 0.4864, 0.5992, 0.4864, 0.5992, 0.4864, 0.5992, 0.4864, 0.5992, 0.4864, 0.5992, 0.4864, 0.5992, 0.4864, 0.5992, 0.4864, 0.5992, 0.4864, 0.5992, 0.4864, 0.5992, 0.4864, 0.5992, 0.4864, 0.5992, 0.4864, 0.5992, 0.4864, 0.5992, 0.4864, 0.5992, 0.4864, 0.5992, 0.4864, 0.5992, 0.4864, 0.5992, 0.4864, 0.5992, 0.4864, 0.5992, 0.4864, 0.5992, 0.4864, 0.5992, 0.4864, 0.5992, 0.4864, 0.5992, 0.4864, 0.5992, 0.4864, 0.5992, 0.4864, 0.5992, 0.4864, 0.5992, 0.4864, 0.5992, 0.4864, 0.5992, 0.4864, 0.5992, 0.4864, 0.5992, 0.4864, 0.5992, 0.4864, 0.5992, 0.4864, 0.5992, 0.4864, 0.5992, 0.4864, 0.5992, 0.4864, 0.5992, 0.4864, 0.5992, 0.4864, 0.5992, 0.4864, 0.5992, 0.4864, 0.5992, 0.4864, 0.5992, 0.4864, 0.5992, 0.4864, 0.5992, 0.4864, 0.5992, 0.4864, 0.5992, 0.4864, 0.5992, 0.4864, 0.5992, 0.4864, 0.5992, 0.4864, 0.5992, 0.4864, 0.5992, 0.4864, 0.5992, 0.4864, 0.5992, 0.4864, 0.5992, 0.4864, 0.5992, 0.4864, 0.5992, 0.7626, 0.4504, 0.7626, 0.4504, 0.7626, 0.4504, 0.7626, 0.4504, 0.4864, 0.5992, 0.4864, 0.5992, 0.4864, 0.5992, 0.4864, 0.5992, 0.7626, 0.4504, 0.7626, 0.4504, 0.7626, 0.4504, 0.7626, 0.4504, 0.7626, 0.4504, 0.7626, 0.4504, 0.7626, 0.4504, 0.7626, 0.4504, 0.7626, 0.4504, 0.7626, 0.4504, 0.7626, 0.4504, 0.7626, 0.4504, 0.7626, 0.4504, 0.7626, 0.4504, 0.7626, 0.4504, 0.7626, 0.4504, 0.7626, 0.4504, 0.7626, 0.4504, 0.7626, 0.4504, 0.7626, 0.4504, 0.7626, 0.4504, 0.7626, 0.4504, 0.7626, 0.4504, 0.7626, 0.4504, 0.7626, 0.4504, 0.7626, 0.4504, 0.7626, 0.4504, 0.7626, 0.4504, 0.7626, 0.4504, 0.7626, 0.4504, 0.7626, 0.4504, 0.7626, 0.4504, 0.7626, 0.4504, 0.7626, 0.4504, 0.7626, 0.4504, 0.7626, 0.4504, 0.7626, 0.4504, 0.7626, 0.4504, 0.7626, 0.4504, 0.7626, 0.4504, 0.7626, 0.4504, 0.7626, 0.4504, 0.7626, 0.4504, 0.7626, 0.4504, 0.7626, 0.4504, 0.7626, 0.4504, 0.7626, 0.4504, 0.7626, 0.4504, 0.7626, 0.4504, 0.7626, 0.4504, 0.7626, 0.4504, 0.7626, 0.4504, 0.7626, 0.4504, 0.7626, 0.4504, 0.7626, 0.4504, 0.7626, 0.4504, 0.7626, 0.4504, 0.7626, 0.4504, 0.7626, 0.4504, 0.7626, 0.4504, 0.7626, 0.4504, 0.7626, 0.4504, 0.7626, 0.4504, 0.7626, 0.4504, 0.7626, 0.4504, 0.7626, 0.4504, 0.7626, 0.4504, 0.7626, 0.4504, 0.7626, 0.4504, 0.7626, 0.4504, 0.7626, 0.4504, 0.7626, 0.4504, 0.7626, 0.4504, 0.7626, 0.4504, 0.7626, 0.4504, 0.7626, 0.4504, 0.7626, 0.4504, 0.7626, 0.4504, 0.7626, 0.4504, 0.7626, 0.4504, 0.7626, 0.4504, 0.7626, 0.4504, 0.7626, 0.4504, 0.7626, 0.4504, 0.7626, 0.4504, 0.7626, 0.4504, 0.7626, 0.4504, 0.7626, 0.4504, 0.7626, 0.4504, 0.7626, 0.4504, 0.7626, 0.4504, 0.7626, 0.4504, 0.7626, 0.4504, 0.7626, 0.4504, 0.7626, 0.4504, 0.7626, 0.4504, 0.7626, 0.4504, 0.7626, 0.4504, 0.7626, 0.4504, 0.7626, 0.4504, 0.7626, 0.4504, 0.7626, 0.4504, 0.7626, 0.4504, 0.7626, 0.4504, 0.7626, 0.4504, 0.7626, 0.4504, 0.7626, 0.4504, 0.7626, 0.4504, 0.7626, 0.4504, 0.7626, 0.4504, 0.7626, 0.4504, 0.7626, 0.4504, 0.7626, 0.4504, 0.7626, 0.4504, 0.7626, 0.4504, 0.7626, 0.4504, 0.7626, 0.4504, 0.7626, 0.4504, 0.7626, 0.4504, 0.7626, 0.4504, 0.7626, 0.4504, 0.7626, 0.4504, 0.7626, 0.4504, 0.7626, 0.4504, 0.7626, 0.4504, 0.7626, 0.4504, 0.7626, 0.4504, 0.7626, 0.4504, 0.7626, 0.4504, 0.7626, 0.4504, 0.7626, 0.4504, 0.7626, 0.4504, 0.7626, 0.4504, 0.7626, 0.4504, 0.7626, 0.4504, 0.7626, 0.4504, 0.7626, 0.4504, 0.7626, 0.4504, 0.7626, 0.4504, 0.7626, 0.4504, 0.7626, 0.4504, 0.7626, 0.4504, 0.7626, 0.4504, 0.7626, 0.4504, 0.7626, 0.4504, 0.7626, 0.4504, 0.7626, 0.4504, 0.7626, 0.4504, 0.7626, 0.4504, 0.7626, 0.4504, 0.7626, 0.4504, 0.7626, 0.4504, 0.7626, 0.4504, 0.7626, 0.4504, 0.7626, 0.4504, 0.7626, 0.4504, 0.7626, 0.4504, 0.7626, 0.4504, 0.7626, 0.4504, 0.7626, 0.4504, 0.7626, 0.4504, 0.7626, 0.4504, 0.7626, 0.4504, 0.7626, 0.4504, 0.7626, 0.4504, 0.7626, 0.4504, 0.7626, 0.4504, 0.7626, 0.4504, 0.7626, 0.4504, 0.7626, 0.4504, 0.7626, 0.4504, 0.7626, 0.4504, 0.7626, 0.4504, 0.7626, 0.4504, 0.7626, 0.4504, 0.7626, 0.4504, 0.7626, 0.4504, 0.7626, 0.4504, 0.7626, 0.4504, 0.7626, 0.4504, 0.7626, 0.4504, 0.7626, 0.4504, 0.7626, 0.4504, 0.7626, 0.4504, 0.7626, 0.4504, 0.7626, 0.4504, 0.7626, 0.4504, 0.7626, 0.4504, 0.7626, 0.4504, 0.7626, 0.4504, 0.7626, 0.4504, 0.7626, 0.4504, 0.7626, 0.4504, 0.7626, 0.4504, 0.7626, 0.4504, 0.7626, 0.4504, 0.7626, 0.4504, 0.7626, 0.4504, 0.7626, 0.4504, 0.7626, 0.4504, 0.7626, 0.4504, 0.7626, 0.4504, 0.7626, 0.4504, 0.7626, 0.4504, 0.7626, 0.4504, 0.7626, 0.4504, 0.7626, 0.4504, 0.7626, 0.4504, 0.7626, 0.4504, 0.7626, 0.4504, 0.7626, 0.4504, 0.7626, 0.4504, 0.7626, 0.4504, 0.7626, 0.4504, 0.7626, 0.4504, 0.7626, 0.4504, 0.7626, 0.4504, 0.7626, 0.4504, 0.7626, 0.4504, 0.7626, 0.4504, 0.7626, 0.4504, 0.7626, 0.4504, 0.7626, 0.4504, 0.7626, 0.4504, 0.7626, 0.4504, 0.7626, 0.4504, 0.7626, 0.4504, 0.7626, 0.4504, 0.7626, 0.4504, 0.7626, 0.4504, 0.7626, 0.4504, 0.7626, 0.4504, 0.7626, 0.4504, 0.7626, 0.4504, 0.7626, 0.4504, 0.7626, 0.4504, 0.4492, 0.5992, 0.4492, 0.5992, 0.4492, 0.5992, 0.4492, 0.5992, 0.4864, 0.5992, 0.4864, 0.5992, 0.4864, 0.5992, 0.4864, 0.5992, 0.4492, 0.5992, 0.4492, 0.5992, 0.4492, 0.5992, 0.4492, 0.5992, 0.4864, 0.5992, 0.4864, 0.5992, 0.4864, 0.5992, 0.4864, 0.5992, 0.4492, 0.5992, 0.4492, 0.5992, 0.4492, 0.5992, 0.4492, 0.5992, 0.4864, 0.5992, 0.4864, 0.5992, 0.4864, 0.5992, 0.4864, 0.5992, 0.4492, 0.5992, 0.4492, 0.5992, 0.4492, 0.5992, 0.4492, 0.5992, 0.4492, 0.5992, 0.4492, 0.5992, 0.4492, 0.5992, 0.4492, 0.5992, 0.4864, 0.5992, 0.4864, 0.5992, 0.4864, 0.5992, 0.4864, 0.5992, 0.4492, 0.5992, 0.4492, 0.5992, 0.4492, 0.5992, 0.4492, 0.5992, 0.4864, 0.5992, 0.4864, 0.5992, 0.4864, 0.5992, 0.4492, 0.5992, 0.4492, 0.5992, 0.4492, 0.5992, 0.4492, 0.5992, 0.4864, 0.5992, 0.4864, 0.5992, 0.4864, 0.5992, 0.4864, 0.5992, 0.4864, 0.5992, 0.4864, 0.5992, 0.4864, 0.5992, 0.4864, 0.5992, 0.4864, 0.5992, 0.4864, 0.5992, 0.4864, 0.5992, 0.4864, 0.5992, 0.4864, 0.5992, 0.4864, 0.5992, 0.4864, 0.5992, 0.4864, 0.5992, 0.4864, 0.5992, 0.4864, 0.5992, 0.4864, 0.5992, 0.4864, 0.5992, 0.4492, 0.5992, 0.4492, 0.5992, 0.4492, 0.5992, 0.4492, 0.5992, 0.4864, 0.5992, 0.4864, 0.5992, 0.4864, 0.5992, 0.4864, 0.5992, 0.4492, 0.5992, 0.4492, 0.5992, 0.4492, 0.5992, 0.4492, 0.5992, 0.4492, 0.5992, 0.4492, 0.5992, 0.4864, 0.5992, 0.4864, 0.5992, 0.4864, 0.5992, 0.4864, 0.5992, 0.4864, 0.5992, 0.4864, 0.5992, 0.4492, 0.5992, 0.4492, 0.5992, 0.4492, 0.5992, 0.4492, 0.5992, 0.4492, 0.5992, 0.4492, 0.5992, 0.4864, 0.5992, 0.4864, 0.5992, 0.4864, 0.5992, 0.4492, 0.5992, 0.4492, 0.5992, 0.4492, 0.5992, 0.4492, 0.5992, 0.4492, 0.5992, 0.4492, 0.5992, 0.4492, 0.5992, 0.4492, 0.5992, 0.4864, 0.5992, 0.4864, 0.5992, 0.4864, 0.5992, 0.4864, 0.5992, 0.4492, 0.5992, 0.4492, 0.5992, 0.4492, 0.5992, 0.4492, 0.5992, 0.4492, 0.5992, 0.4492, 0.5992, 0.4492, 0.5992, 0.4492, 0.5992, 0.4864, 0.5992, 0.4864, 0.5992, 0.4864, 0.5992, 0.4864, 0.5992, 0.4492, 0.5992, 0.4492, 0.5992, 0.4492, 0.5992, 0.4492, 0.5992, 0.4492, 0.5992, 0.4492, 0.5992, 0.4492, 0.5992, 0.4864, 0.5992, 0.4864, 0.5992, 0.4864, 0.5992, 0.4864, 0.5992, 0.4864, 0.5992, 0.4864, 0.5992, 0.4864, 0.5992, 0.4864, 0.5992, 0.4492, 0.5992, 0.4492, 0.5992, 0.4492, 0.5992, 0.4492, 0.5992, 0.4492, 0.5992, 0.4492, 0.5992, 0.4492, 0.5992, 0.4492, 0.5992, 0.4864, 0.5992, 0.4864, 0.5992, 0.4864, 0.5992, 0.4864, 0.5992, 0.4864, 0.5992, 0.4864, 0.5992, 0.4864, 0.5992, 0.4864, 0.5992, 0.4492, 0.5992, 0.4492, 0.5992, 0.4492, 0.5992, 0.4492, 0.5992, 0.4864, 0.5992, 0.4864, 0.5992, 0.4864, 0.5992, 0.4492, 0.5992, 0.4492, 0.5992, 0.4492, 0.5992, 0.4864, 0.5992, 0.4864, 0.5992, 0.4864, 0.5992, 0.4492, 0.5992, 0.4492, 0.5992, 0.4492, 0.5992, 0.4864, 0.5992, 0.4864, 0.5992, 0.4864, 0.5992, 0.4492, 0.5992, 0.4492, 0.5992, 0.4492, 0.5992, 0.4864, 0.5992, 0.4864, 0.5992, 0.4864, 0.5992, 0.3624, 0.5992, 0.3624, 0.5992, 0.3624, 0.5992, 0.3624, 0.5992, 0.4864, 0.5992, 0.4864, 0.5992, 0.4864, 0.5992, 0.4864, 0.5992, 0.4864, 0.5992, 0.4864, 0.5992, 0.4864, 0.5992, 0.4864, 0.5992, 0.4864, 0.5992, 0.4864, 0.5992, 0.4864, 0.5992, 0.4864, 0.5992, 0.4864, 0.5992, 0.4864, 0.5992, 0.4864, 0.5992, 0.4864, 0.5992, 0.4864, 0.5992, 0.4864, 0.5992, 0.4864, 0.5992, 0.4864, 0.5992, 0.4864, 0.5992, 0.4864, 0.5992, 0.4864, 0.5992, 0.4864, 0.5992, 0.4864, 0.5992, 0.4864, 0.5992, 0.4864, 0.5992, 0.4864, 0.5992, 0.4864, 0.5992, 0.4864, 0.5992, 0.4864, 0.5992, 0.4864, 0.5992, 0.4198, 0.5992, 0.4198, 0.5992, 0.4198, 0.5992, 0.4198, 0.5992, 0.4198, 0.5992, 0.4198, 0.5992, 0.4198, 0.5992, 0.4198, 0.5992, 0.4198, 0.5992, 0.4198, 0.5992, 0.4198, 0.5992, 0.4198, 0.5992, 0.4198, 0.5992, 0.4198, 0.5992, 0.4198, 0.5992, 0.4198, 0.5992, 0.4198, 0.5992, 0.4198, 0.5992, 0.4198, 0.5992, 0.4198, 0.5992, 0.4198, 0.5992, 0.8647, 0.6984, 0.8647, 0.6984, 0.8647, 0.6984, 0.8647, 0.6984, 0.8647, 0.6984, 0.8647, 0.6984, 0.8647, 0.6984, 0.8647, 0.6984, 0.8647, 0.6984, 0.8647, 0.6984, 0.8647, 0.6984, 0.8647, 0.6984, 0.8647, 0.6984, 0.8647, 0.6984, 0.8647, 0.6984, 0.8647, 0.6984, 0.8647, 0.6984, 0.8647, 0.6984, 0.8647, 0.6984, 0.8647, 0.6984, 0.8647, 0.6984, 0.8647, 0.6984, 0.8647, 0.6984, 0.8647, 0.6984, 0.8647, 0.6984, 0.8647, 0.6984, 0.8647, 0.6984, 0.8647, 0.6984, 0.8647, 0.6984, 0.8647, 0.6984, 0.8647, 0.6984, 0.8647, 0.6984, 0.3555, 0.5, 0.3555, 0.5, 0.3555, 0.5, 0.3555, 0.5, 0.3555, 0.5, 0.3555, 0.5, 0.3555, 0.5, 0.3555, 0.5, 0.3555, 0.5, 0.3555, 0.5, 0.3555, 0.5, 0.3555, 0.5, 0.3555, 0.5, 0.3555, 0.5, 0.3555, 0.5, 0.3555, 0.5, 0.3555, 0.5, 0.3555, 0.5, 0.3555, 0.5, 0.3555, 0.5, 0.3555, 0.5, 0.3555, 0.5, 0.3555, 0.5, 0.3555, 0.5, 0.3609, 0.6984, 0.3609, 0.6984, 0.3609, 0.6984, 0.4198, 0.5992, 0.4198, 0.5992, 0.4198, 0.5992, 0.4198, 0.5992, 0.4198, 0.5992, 0.4198, 0.5992, 0.4198, 0.5992, 0.4198, 0.5992, 0.4198, 0.5992, 0.4198, 0.5992, 0.4198, 0.5992, 0.4198, 0.5992, 0.4198, 0.5992, 0.4198, 0.5992, 0.4198, 0.5992, 0.4198, 0.5992, 0.4198, 0.5992, 0.4198, 0.5992, 0.4198, 0.5992, 0.4198, 0.5992, 0.4198, 0.5992, 0.4198, 0.5992, 0.4198, 0.5992, 0.4198, 0.5992, 0.4198, 0.5992, 0.4198, 0.5992, 0.4198, 0.5992, 0.4198, 0.5992, 0.4198, 0.5992, 0.4198, 0.5992, 0.4198, 0.5992, 0.4198, 0.5992, 0.4198, 0.5992, 0.4198, 0.5992, 0.4198, 0.5992, 0.4198, 0.5992, 0.4198, 0.5992, 0.4198, 0.5992, 0.4198, 0.5992, 0.4198, 0.5992, 0.4198, 0.5992, 0.4198, 0.5992, 0.4198, 0.5992, 0.4198, 0.5992, 0.4198, 0.5992, 0.4198, 0.5992, 0.4198, 0.5992, 0.4198, 0.5992, 0.4198, 0.5992, 0.4198, 0.5992, 0.4198, 0.5992, 0.4198, 0.5992, 0.4198, 0.5992, 0.4198, 0.5992, 0.4198, 0.5992, 0.4198, 0.5992, 0.4198, 0.5992, 0.4198, 0.5992, 0.4198, 0.5992, 0.4198, 0.5992, 0.4198, 0.5992, 0.4198, 0.5992, 0.4198, 0.5992, 0.4198, 0.5992, 0.4198, 0.5992, 0.4198, 0.5992, 0.4198, 0.5992, 0.4198, 0.5992, 0.4198, 0.5992, 0.4198, 0.5992, 0.4198, 0.5992, 0.4198, 0.5992, 0.4198, 0.5992, 0.4198, 0.5992, 0.4198, 0.5992, 0.4198, 0.5992, 0.4198, 0.5992, 0.4198, 0.5992, 0.4198, 0.5992, 0.4198, 0.5992, 0.4198, 0.5992, 0.4198, 0.5992, 0.4198, 0.5992, 0.4198, 0.5992, 0.4198, 0.5992, 0.4198, 0.5992, 0.4198, 0.5992, 0.4198, 0.5992, 0.4198, 0.5992, 0.4198, 0.5992, 0.4198, 0.5992, 0.4198, 0.5992, 0.4198, 0.5992, 0.4198, 0.5992, 0.4198, 0.5992, 0.4198, 0.5992, 0.4198, 0.5992, 0.4198, 0.5992, 0.4198, 0.5992, 0.4198, 0.5992, 0.4198, 0.5992, 0.4198, 0.5992, 0.4198, 0.5992, 0.4198, 0.5992, 0.4198, 0.5992, 0.4198, 0.5992, 0.4198, 0.5992, 0.4198, 0.5992, 0.4198, 0.5992, 0.4198, 0.5992, 0.4198, 0.5992, 0.4198, 0.5992, 0.4198, 0.5992, 0.4198, 0.5992, 0.4198, 0.5992, 0.4198, 0.5992, 0.4198, 0.5992, 0.4198, 0.5992, 0.4198, 0.5992, 0.4198, 0.5992, 0.4198, 0.5992, 0.4198, 0.5992, 0.4198, 0.5992, 0.4198, 0.5992, 0.4198, 0.5992, 0.4198, 0.5992, 0.4198, 0.5992, 0.4198, 0.5992, 0.4198, 0.5992, 0.4198, 0.5992, 0.4198, 0.5992, 0.4198, 0.5992, 0.4198, 0.5992, 0.4198, 0.5992, 0.4198, 0.5992, 0.3624, 0.5992, 0.3624, 0.5992, 0.3624, 0.5992, 0.3624, 0.5992, 0.3624, 0.5992, 0.3624, 0.5992, 0.3624, 0.5992, 0.3624, 0.5992, 0.3624, 0.5992, 0.4926, 0.5992, 0.4926, 0.5992, 0.4926, 0.5992, 0.4926, 0.5992, 0.4864, 0.5992, 0.4864, 0.5992, 0.4864, 0.5992, 0.4864, 0.5992, 0.4864, 0.5992, 0.4864, 0.5992, 0.4864, 0.5992, 0.4864, 0.5992, 0.4864, 0.5992, 0.4864, 0.5992, 0.4864, 0.5992, 0.4864, 0.5992, 0.4864, 0.5992, 0.4864, 0.5992, 0.4864, 0.5992, 0.4864, 0.5992, 0.4864, 0.5992, 0.4864, 0.5992, 0.4864, 0.5992, 0.4864, 0.5992, 0.4864, 0.5992, 0.4864, 0.5992, 0.4864, 0.5992, 0.4864, 0.5992, 0.4864, 0.5992, 0.4864, 0.5992, 0.4864, 0.5992, 0.4864, 0.5992, 0.4864, 0.5992, 0.4864, 0.5992, 0.4864, 0.5992, 0.4864, 0.5992, 0.4864, 0.5992, 0.4864, 0.5992, 0.4864, 0.5992, 0.4864, 0.5992, 0.4864, 0.5992, 0.4864, 0.5992, 0.4864, 0.5992, 0.4864, 0.5992, 0.4864, 0.5992, 0.4864, 0.5992, 0.4864, 0.5992, 0.4864, 0.5992, 0.4864, 0.5992, 0.4864, 0.5992, 0.4864, 0.5992, 0.4864, 0.5992, 0.4864, 0.5992, 0.4864, 0.5992, 0.4864, 0.5992, 0.4864, 0.5992, 0.4864, 0.5992, 0.4864, 0.5992, 0.4864, 0.5992, 0.4864, 0.5992, 0.4864, 0.5992, 0.4864, 0.5992, 0.4864, 0.5992, 0.4864, 0.5992, 0.4864, 0.5992, 0.4864, 0.5992, 0.4864, 0.5992, 0.4864, 0.5992, 0.4864, 0.5992, 0.4864, 0.5992, 0.4864, 0.5992, 0.4864, 0.5992, 0.4864, 0.5992, 0.4864, 0.5992, 0.4864, 0.5992, 0.4864, 0.5992, 0.4864, 0.5992, 0.4864, 0.5992, 0.4864, 0.5992, 0.4864, 0.5992, 0.4864, 0.5992, 0.4864, 0.5992, 0.4864, 0.5992, 0.4864, 0.5992, 0.4864, 0.5992, 0.4864, 0.5992, 0.4864, 0.5992, 0.4864, 0.5992, 0.4864, 0.5992, 0.4864, 0.5992, 0.4864, 0.5992, 0.4864, 0.5992, 0.4864, 0.5992, 0.4864, 0.5992, 0.4864, 0.5992, 0.4864, 0.5992, 0.4864, 0.5992, 0.4864, 0.5992, 0.4864, 0.5992, 0.4864, 0.5992, 0.4864, 0.5992, 0.4864, 0.5992, 0.4864, 0.5992, 0.4864, 0.5992, 0.4864, 0.5992, 0.4864, 0.5992, 0.4864, 0.5992, 0.4864, 0.5992, 0.3624, 0.5992, 0.3624, 0.5992, 0.3624, 0.5992, 0.3624, 0.5992, 0.3624, 0.5992, 0.3624, 0.5992, 0.3624, 0.5992, 0.3624, 0.5992, 0.3624, 0.5992, 0.3624, 0.5992, 0.3624, 0.5992, 0.3624, 0.5992, 0.4864, 0.5992, 0.4864, 0.5992, 0.4864, 0.5992, 0.4864, 0.5992, 0.4864, 0.5992, 0.4864, 0.5992, 0.4864, 0.5992, 0.4864, 0.5992, 0.4864, 0.5992, 0.4864, 0.5992, 0.4864, 0.5992, 0.4864, 0.5992, 0.4864, 0.5992, 0.4864, 0.5992, 0.4864, 0.5992, 0.4864, 0.5992, 0.4864, 0.5992, 0.4864, 0.5992, 0.4864, 0.5992, 0.4864, 0.5992, 0.4864, 0.5992, 0.4864, 0.5992, 0.4864, 0.5992, 0.4864, 0.5992, 0.4864, 0.5992, 0.4864, 0.5992, 0.4864, 0.5992, 0.4864, 0.5992, 0.4864, 0.5992, 0.4864, 0.5992, 0.4864, 0.5992, 0.4864, 0.5992, 0.4864, 0.5992, 0.4864, 0.5992, 0.4864, 0.5992, 0.4864, 0.5992, 0.4864, 0.5992, 0.4864, 0.5992, 0.4864, 0.5992, 0.4864, 0.5992, 0.4864, 0.5992, 0.4864, 0.5992, 0.4864, 0.5992, 0.4864, 0.5992, 0.4864, 0.5992, 0.4864, 0.5992, 0.4864, 0.5992, 0.4864, 0.5992, 0.4864, 0.5992, 0.4864, 0.5992, 0.4864, 0.5992, 0.4864, 0.5992, 0.4864, 0.5992, 0.4864, 0.5992, 0.4864, 0.5992, 0.4864, 0.5992, 0.4864, 0.5992, 0.4864, 0.5992, 0.4864, 0.5992, 0.4864, 0.5992, 0.4864, 0.5992, 0.4864, 0.5992, 0.4864, 0.5992, 0.4864, 0.5992, 0.4864, 0.5992, 0.4864, 0.5992, 0.4864, 0.5992, 0.4864, 0.5992, 0.4864, 0.5992, 0.4864, 0.5992, 0.4864, 0.5992, 0.4864, 0.5992, 0.4864, 0.5992, 0.4864, 0.5992, 0.4864, 0.5992, 0.4864, 0.5992, 0.4864, 0.5992, 0.4864, 0.5992, 0.4864, 0.5992, 0.4864, 0.5992, 0.4864, 0.5992, 0.4864, 0.5992, 0.4864, 0.5992, 0.4864, 0.5992, 0.4864, 0.5992, 0.4864, 0.5992, 0.4864, 0.5992, 0.4864, 0.5992, 0.4864, 0.5992, 0.4864, 0.5992, 0.4864, 0.5992, 0.4864, 0.5992, 0.4864, 0.5992, 0.4864, 0.5992, 0.4864, 0.5992, 0.4864, 0.5992, 0.4864, 0.5992, 0.4864, 0.5992, 0.7626, 0.4504, 0.7626, 0.4504, 0.7626, 0.4504, 0.7626, 0.4504, 0.4864, 0.5992, 0.4864, 0.5992, 0.4864, 0.5992, 0.4864, 0.5992, 0.7626, 0.4504, 0.7626, 0.4504, 0.7626, 0.4504, 0.7626, 0.4504, 0.7626, 0.4504, 0.7626, 0.4504, 0.7626, 0.4504, 0.7626, 0.4504, 0.7626, 0.4504, 0.7626, 0.4504, 0.7626, 0.4504, 0.7626, 0.4504, 0.7626, 0.4504, 0.7626, 0.4504, 0.7626, 0.4504, 0.7626, 0.4504, 0.7626, 0.4504, 0.7626, 0.4504, 0.7626, 0.4504, 0.7626, 0.4504, 0.7626, 0.4504, 0.7626, 0.4504, 0.7626, 0.4504, 0.7626, 0.4504, 0.7626, 0.4504, 0.7626, 0.4504, 0.7626, 0.4504, 0.7626, 0.4504, 0.7626, 0.4504, 0.7626, 0.4504, 0.7626, 0.4504, 0.7626, 0.4504, 0.7626, 0.4504, 0.7626, 0.4504, 0.7626, 0.4504, 0.7626, 0.4504, 0.7626, 0.4504, 0.7626, 0.4504, 0.7626, 0.4504, 0.7626, 0.4504, 0.7626, 0.4504, 0.7626, 0.4504, 0.7626, 0.4504, 0.7626, 0.4504, 0.7626, 0.4504, 0.7626, 0.4504, 0.7626, 0.4504, 0.7626, 0.4504, 0.7626, 0.4504, 0.7626, 0.4504, 0.7626, 0.4504, 0.7626, 0.4504, 0.7626, 0.4504, 0.7626, 0.4504, 0.7626, 0.4504, 0.7626, 0.4504, 0.7626, 0.4504, 0.7626, 0.4504, 0.7626, 0.4504, 0.7626, 0.4504, 0.7626, 0.4504, 0.7626, 0.4504, 0.7626, 0.4504, 0.7626, 0.4504, 0.7626, 0.4504, 0.7626, 0.4504, 0.7626, 0.4504, 0.7626, 0.4504, 0.7626, 0.4504, 0.7626, 0.4504, 0.7626, 0.4504, 0.7626, 0.4504, 0.7626, 0.4504, 0.7626, 0.4504, 0.7626, 0.4504, 0.7626, 0.4504, 0.7626, 0.4504, 0.7626, 0.4504, 0.7626, 0.4504, 0.7626, 0.4504, 0.7626, 0.4504, 0.7626, 0.4504, 0.7626, 0.4504, 0.7626, 0.4504, 0.7626, 0.4504, 0.7626, 0.4504, 0.7626, 0.4504, 0.7626, 0.4504, 0.7626, 0.4504, 0.7626, 0.4504, 0.7626, 0.4504, 0.7626, 0.4504, 0.7626, 0.4504, 0.7626, 0.4504, 0.7626, 0.4504, 0.7626, 0.4504, 0.7626, 0.4504, 0.7626, 0.4504, 0.7626, 0.4504, 0.7626, 0.4504, 0.7626, 0.4504, 0.7626, 0.4504, 0.7626, 0.4504, 0.7626, 0.4504, 0.7626, 0.4504, 0.7626, 0.4504, 0.7626, 0.4504, 0.7626, 0.4504, 0.7626, 0.4504, 0.7626, 0.4504, 0.7626, 0.4504, 0.7626, 0.4504, 0.7626, 0.4504, 0.7626, 0.4504, 0.7626, 0.4504, 0.7626, 0.4504, 0.7626, 0.4504, 0.7626, 0.4504, 0.7626, 0.4504, 0.7626, 0.4504, 0.7626, 0.4504, 0.7626, 0.4504, 0.7626, 0.4504, 0.7626, 0.4504, 0.7626, 0.4504, 0.7626, 0.4504, 0.7626, 0.4504, 0.7626, 0.4504, 0.7626, 0.4504, 0.7626, 0.4504, 0.7626, 0.4504, 0.7626, 0.4504, 0.7626, 0.4504, 0.7626, 0.4504, 0.7626, 0.4504, 0.7626, 0.4504, 0.7626, 0.4504, 0.7626, 0.4504, 0.7626, 0.4504, 0.7626, 0.4504, 0.7626, 0.4504, 0.7626, 0.4504, 0.7626, 0.4504, 0.7626, 0.4504, 0.7626, 0.4504, 0.7626, 0.4504, 0.7626, 0.4504, 0.7626, 0.4504, 0.7626, 0.4504, 0.7626, 0.4504, 0.7626, 0.4504, 0.7626, 0.4504, 0.7626, 0.4504, 0.7626, 0.4504, 0.7626, 0.4504, 0.7626, 0.4504, 0.7626, 0.4504, 0.7626, 0.4504, 0.7626, 0.4504, 0.7626, 0.4504, 0.7626, 0.4504, 0.7626, 0.4504, 0.7626, 0.4504, 0.7626, 0.4504, 0.7626, 0.4504, 0.7626, 0.4504, 0.7626, 0.4504, 0.7626, 0.4504, 0.7626, 0.4504, 0.7626, 0.4504, 0.7626, 0.4504, 0.7626, 0.4504, 0.7626, 0.4504, 0.7626, 0.4504, 0.7626, 0.4504, 0.7626, 0.4504, 0.7626, 0.4504, 0.7626, 0.4504, 0.7626, 0.4504, 0.7626, 0.4504, 0.7626, 0.4504, 0.7626, 0.4504, 0.7626, 0.4504, 0.7626, 0.4504, 0.7626, 0.4504, 0.7626, 0.4504, 0.7626, 0.4504, 0.7626, 0.4504, 0.7626, 0.4504, 0.7626, 0.4504, 0.7626, 0.4504, 0.7626, 0.4504, 0.7626, 0.4504, 0.7626, 0.4504, 0.7626, 0.4504, 0.7626, 0.4504, 0.7626, 0.4504, 0.7626, 0.4504, 0.7626, 0.4504, 0.7626, 0.4504, 0.7626, 0.4504, 0.7626, 0.4504, 0.7626, 0.4504, 0.7626, 0.4504, 0.7626, 0.4504, 0.7626, 0.4504, 0.7626, 0.4504, 0.7626, 0.4504, 0.7626, 0.4504, 0.7626, 0.4504, 0.7626, 0.4504, 0.7626, 0.4504, 0.7626, 0.4504, 0.7626, 0.4504, 0.7626, 0.4504, 0.7626, 0.4504, 0.7626, 0.4504, 0.7626, 0.4504, 0.7626, 0.4504, 0.7626, 0.4504, 0.7626, 0.4504, 0.7626, 0.4504, 0.7626, 0.4504, 0.7626, 0.4504, 0.7626, 0.4504, 0.7626, 0.4504, 0.7626, 0.4504, 0.7626, 0.4504, 0.7626, 0.4504, 0.7626, 0.4504, 0.7626, 0.4504, 0.7626, 0.4504, 0.7626, 0.4504, 0.7626, 0.4504, 0.7626, 0.4504, 0.7626, 0.4504, 0.4492, 0.5992, 0.4492, 0.5992, 0.4492, 0.5992, 0.4492, 0.5992, 0.4864, 0.5992, 0.4864, 0.5992, 0.4864, 0.5992, 0.4864, 0.5992, 0.4492, 0.5992, 0.4492, 0.5992, 0.4492, 0.5992, 0.4492, 0.5992, 0.4864, 0.5992, 0.4864, 0.5992, 0.4864, 0.5992, 0.4864, 0.5992, 0.4492, 0.5992, 0.4492, 0.5992, 0.4492, 0.5992, 0.4492, 0.5992, 0.4864, 0.5992, 0.4864, 0.5992, 0.4864, 0.5992, 0.4864, 0.5992, 0.4492, 0.5992, 0.4492, 0.5992, 0.4492, 0.5992, 0.4492, 0.5992, 0.4492, 0.5992, 0.4492, 0.5992, 0.4492, 0.5992, 0.4492, 0.5992, 0.4864, 0.5992, 0.4864, 0.5992, 0.4864, 0.5992, 0.4864, 0.5992, 0.4492, 0.5992, 0.4492, 0.5992, 0.4492, 0.5992, 0.4492, 0.5992, 0.4864, 0.5992, 0.4864, 0.5992, 0.4864, 0.5992, 0.4492, 0.5992, 0.4492, 0.5992, 0.4492, 0.5992, 0.4492, 0.5992, 0.4864, 0.5992, 0.4864, 0.5992, 0.4864, 0.5992, 0.4864, 0.5992, 0.4864, 0.5992, 0.4864, 0.5992, 0.4864, 0.5992, 0.4864, 0.5992, 0.4864, 0.5992, 0.4864, 0.5992, 0.4864, 0.5992, 0.4864, 0.5992, 0.4864, 0.5992, 0.4864, 0.5992, 0.4864, 0.5992, 0.4864, 0.5992, 0.4864, 0.5992, 0.4864, 0.5992, 0.4864, 0.5992, 0.4864, 0.5992, 0.4492, 0.5992, 0.4492, 0.5992, 0.4492, 0.5992, 0.4492, 0.5992, 0.4864, 0.5992, 0.4864, 0.5992, 0.4864, 0.5992, 0.4864, 0.5992, 0.4492, 0.5992, 0.4492, 0.5992, 0.4492, 0.5992, 0.4492, 0.5992, 0.4492, 0.5992, 0.4492, 0.5992, 0.4864, 0.5992, 0.4864, 0.5992, 0.4864, 0.5992, 0.4864, 0.5992, 0.4864, 0.5992, 0.4864, 0.5992, 0.4492, 0.5992, 0.4492, 0.5992, 0.4492, 0.5992, 0.4492, 0.5992, 0.4492, 0.5992, 0.4492, 0.5992, 0.4864, 0.5992, 0.4864, 0.5992, 0.4864, 0.5992, 0.4492, 0.5992, 0.4492, 0.5992, 0.4492, 0.5992, 0.4492, 0.5992, 0.4492, 0.5992, 0.4492, 0.5992, 0.4492, 0.5992, 0.4492, 0.5992, 0.4864, 0.5992, 0.4864, 0.5992, 0.4864, 0.5992, 0.4864, 0.5992, 0.4492, 0.5992, 0.4492, 0.5992, 0.4492, 0.5992, 0.4492, 0.5992, 0.4492, 0.5992, 0.4492, 0.5992, 0.4492, 0.5992, 0.4492, 0.5992, 0.4864, 0.5992, 0.4864, 0.5992, 0.4864, 0.5992, 0.4864, 0.5992, 0.4492, 0.5992, 0.4492, 0.5992, 0.4492, 0.5992, 0.4492, 0.5992, 0.4492, 0.5992, 0.4492, 0.5992, 0.4492, 0.5992, 0.4864, 0.5992, 0.4864, 0.5992, 0.4864, 0.5992, 0.4864, 0.5992, 0.4864, 0.5992, 0.4864, 0.5992, 0.4864, 0.5992, 0.4864, 0.5992, 0.4492, 0.5992, 0.4492, 0.5992, 0.4492, 0.5992, 0.4492, 0.5992, 0.4492, 0.5992, 0.4492, 0.5992, 0.4492, 0.5992, 0.4492, 0.5992, 0.4864, 0.5992, 0.4864, 0.5992, 0.4864, 0.5992, 0.4864, 0.5992, 0.4864, 0.5992, 0.4864, 0.5992, 0.4864, 0.5992, 0.4864, 0.5992, 0.4492, 0.5992, 0.4492, 0.5992, 0.4492, 0.5992, 0.4492, 0.5992, 0.4864, 0.5992, 0.4864, 0.5992, 0.4864, 0.5992, 0.4492, 0.5992, 0.4492, 0.5992, 0.4492, 0.5992, 0.4864, 0.5992, 0.4864, 0.5992, 0.4864, 0.5992, 0.4492, 0.5992, 0.4492, 0.5992, 0.4492, 0.5992, 0.4864, 0.5992, 0.4864, 0.5992, 0.4864, 0.5992, 0.4492, 0.5992, 0.4492, 0.5992, 0.4492, 0.5992, 0.4864, 0.5992, 0.4864, 0.5992, 0.4864, 0.5992, 0.3624, 0.5992, 0.3624, 0.5992, 0.3624, 0.5992, 0.3624, 0.5992, 0.4864, 0.5992, 0.4864, 0.5992, 0.4864, 0.5992, 0.4864, 0.5992, 0.4864, 0.5992, 0.4864, 0.5992, 0.4864, 0.5992, 0.4864, 0.5992, 0.4864, 0.5992, 0.4864, 0.5992, 0.4864, 0.5992, 0.4864, 0.5992, 0.4864, 0.5992, 0.4864, 0.5992, 0.4864, 0.5992, 0.4864, 0.5992, 0.4864, 0.5992, 0.4864, 0.5992, 0.4864, 0.5992, 0.4864, 0.5992, 0.4864, 0.5992, 0.4864, 0.5992, 0.4864, 0.5992, 0.4864, 0.5992, 0.4864, 0.5992, 0.4864, 0.5992, 0.4864, 0.5992, 0.4864, 0.5992, 0.4864, 0.5992, 0.4864, 0.5992, 0.4864, 0.5992, 0.4864, 0.5992, 0.4198, 0.5992, 0.4198, 0.5992, 0.4198, 0.5992, 0.4198, 0.5992, 0.4198, 0.5992, 0.4198, 0.5992, 0.4198, 0.5992, 0.4198, 0.5992, 0.4198, 0.5992, 0.4198, 0.5992, 0.4198, 0.5992, 0.4198, 0.5992, 0.4198, 0.5992, 0.4198, 0.5992, 0.4198, 0.5992, 0.4198, 0.5992, 0.4198, 0.5992, 0.4198, 0.5992, 0.4198, 0.5992, 0.4198, 0.5992, 0.4198, 0.5992, 0.8647, 0.6984, 0.8647, 0.6984, 0.8647, 0.6984, 0.8647, 0.6984, 0.8647, 0.6984, 0.8647, 0.6984, 0.8647, 0.6984, 0.8647, 0.6984, 0.8647, 0.6984, 0.8647, 0.6984, 0.8647, 0.6984, 0.8647, 0.6984, 0.8647, 0.6984, 0.8647, 0.6984, 0.8647, 0.6984, 0.8647, 0.6984, 0.8647, 0.6984, 0.8647, 0.6984, 0.8647, 0.6984, 0.8647, 0.6984, 0.8647, 0.6984, 0.8647, 0.6984, 0.8647, 0.6984, 0.8647, 0.6984, 0.8647, 0.6984, 0.8647, 0.6984, 0.8647, 0.6984, 0.8647, 0.6984, 0.8647, 0.6984, 0.8647, 0.6984, 0.8647, 0.6984, 0.8647, 0.6984, 0.3555, 0.5, 0.3555, 0.5, 0.3555, 0.5, 0.3555, 0.5, 0.3555, 0.5, 0.3555, 0.5, 0.3555, 0.5, 0.3555, 0.5, 0.3555, 0.5, 0.3555, 0.5, 0.3555, 0.5, 0.3555, 0.5, 0.3555, 0.5, 0.3555, 0.5, 0.3555, 0.5, 0.3555, 0.5, 0.3555, 0.5, 0.3555, 0.5, 0.3555, 0.5, 0.3555, 0.5, 0.3555, 0.5, 0.3555, 0.5, 0.3555, 0.5, 0.3555, 0.5, 0.3609, 0.6984, 0.3609, 0.6984, 0.3609, 0.6984])
me_cylinder.materials.append(mat_pidgeon)
me_cylinder.update()
me_cylinder_001 = bpy.data.meshes.new('Cylinder.001')
me_cylinder_001.from_pydata([(0.2348, 0.259, 0.5903), (0.2769, 0.1232, 0.7958), (0.3427, 0.2102, 0.5914), (0.3386, 0.1067, 0.7958), (0.4311, 0.1214, 0.594), (0.3837, 0.06162, 0.7958), (0.4634, 0.0, 0.5949), (0.4002, 0.0, 0.7958), (0.006653, 0.0, 0.6707), (0.1537, 0.0, 0.7958), (0.03724, 0.1214, 0.6601), (0.1702, 0.06162, 0.7958), (0.121, 0.2102, 0.6315), (0.2153, 0.1067, 0.7958), (0.2986, 0.1068, 0.8732), (0.3528, 0.08971, 0.8732), (0.3925, 0.04293, 0.8732), (0.4121, -1.709e-10, 0.8719), (0.1839, 6.836e-10, 0.8783), (0.2047, 0.04293, 0.8732), (0.2444, 0.08971, 0.8732), (0.3262, 0.137, 1.041), (0.3988, 0.1246, 1.038), (0.46, 0.06601, 1.046), (0.4795, -6.836e-10, 1.046), (0.1673, 0.0, 1.049), (0.188, 0.0679, 1.047), (0.2445, 0.123, 1.044), (0.3149, 0.1044, 1.112), (0.3731, 0.09652, 1.113), (0.4091, 0.06724, 1.115), (0.4291, 0.0, 1.117), (0.2106, 2.051e-10, 1.12), (0.2231, 0.04739, 1.115), (0.2576, 0.08888, 1.11), (0.3109, 0.0, 1.163), (0.3201, 0.1382, 0.9653), (0.4016, 0.1222, 0.9655), (0.2405, 0.123, 0.9709), (0.4587, 0.06805, 0.9618), (0.1584, 0.0, 0.9744), (0.48, -2.051e-09, 0.9592), (0.1801, 0.06924, 0.9744), (0.6784, 0.0, 1.003), (0.1034, 0.2586, 0.4075), (0.2748, 0.2239, 0.3867), (0.3689, 0.1293, 0.3764), (0.4033, 0.0, 0.3726), (-0.1664, 0.0, 0.5146), (-0.1345, 0.1293, 0.5011), (-0.01565, 0.2239, 0.4579), (-0.1052, 0.22, 0.265), (-0.00389, 0.187, 0.2221), (0.07028, 0.1092, 0.1907), (0.09743, 0.0, 0.1792), (-0.3079, 0.0, 0.3507), (-0.2807, 0.11, 0.3392), (-0.2065, 0.1906, 0.3078), (-0.2422, 0.2022, 0.2163), (-0.1722, 0.1778, 0.1848), (-0.1209, 0.1011, 0.165), (-0.1022, 0.0, 0.157), (-0.3823, 0.0, 0.2756), (-0.3636, 0.1011, 0.2677), (-0.3123, 0.1759, 0.2452), (-0.4359, 0.1956, 0.1856), (-0.4272, 0.1312, 0.1687), (-0.4208, 0.07574, 0.1562), (-0.4184, 0.0, 0.1517), (0.559, -1.175e-09, 1.029), (0.5633, 0.04457, 1.024), (-0.4534, 0.0, 0.2196), (-0.451, 0.07574, 0.2151), (-0.4446, 0.1312, 0.2026), (-0.7647, 0.3166, 0.1373), (-0.7647, 0.1738, 0.1373), (-0.7647, 0.0, 0.1373), (0.5581, 0.0, 0.9779), (0.5617, 0.04788, 0.988), (-0.0003743, 0.1951, 0.2391), (-0.002494, 0.209, 0.1761), (-0.01785, 0.1873, 0.1156), (0.0006857, 0.1604, 0.261), (0.00119, 0.1794, 0.1156), (0.009076, 0.1604, 0.1156), (0.00119, 0.1414, 0.1156), (-0.01785, 0.1335, 0.1156), (-0.0309, 0.1414, 0.1156), (-0.03878, 0.1604, 0.1156), (-0.0309, 0.1794, 0.1156), (0.0242, 0.185, 0.2391), (0.03188, 0.1948, 0.1761), (0.03437, 0.1604, 0.2391), (0.04611, 0.1604, 0.1761), (0.0242, 0.1358, 0.2391), (0.03188, 0.126, 0.1761), (-0.0003743, 0.1256, 0.2391), (-0.002494, 0.1118, 0.1761), (-0.02494, 0.1358, 0.2391), (-0.03686, 0.126, 0.1761), (-0.03512, 0.1604, 0.2391), (-0.0511, 0.1604, 0.1761), (-0.02494, 0.185, 0.2391), (-0.03686, 0.1948, 0.1761), (-0.01414, 0.1816, 0.02414), (0.0008156, 0.1754, 0.02414), (0.007012, 0.1604, 0.02414), (0.0008156, 0.1454, 0.02414), (-0.01414, 0.1392, 0.02414), (-0.03095, 0.1454, 0.02488), (-0.03715, 0.1604, 0.02488), (-0.03095, 0.1754, 0.02488), (-0.01414, 0.1816, 0.000386), (0.0008156, 0.1754, 0.000386), (0.007012, 0.1604, 0.000386), (0.0008156, 0.1454, 0.000386), (-0.01414, 0.1392, 0.000386), (-0.0291, 0.1454, 0.000386), (-0.0353, 0.1604, 0.000386), (-0.0291, 0.1754, 0.000386), (0.008984, 0.1927, 0.01487), (0.02529, 0.1811, 0.01312), (0.0309, 0.1604, 0.01312), (0.02529, 0.1397, 0.01312), (0.008984, 0.128, 0.01487), (0.009725, 0.1927, 0.000386), (0.02603, 0.1811, 0.000386), (0.03164, 0.1604, 0.000386), (0.02603, 0.1397, 0.000386), (0.009725, 0.128, 0.000386), (0.09192, 0.1195, 0.008514), (0.08783, 0.1089, 0.008514), (0.09266, 0.1195, 0.000386), (0.08857, 0.1089, 0.000386), (0.0876, 0.2042, 0.008475), (0.09111, 0.1935, 0.008475), (0.08835, 0.2042, 0.000386), (0.09185, 0.1935, 0.000386), (0.05036, 0.1735, 0.01101), (0.05391, 0.1604, 0.01101), (0.05036, 0.1473, 0.01101), (0.04887, 0.1735, 0.000386), (0.05243, 0.1604, 0.000386), (0.04887, 0.1473, 0.000386), (0.1137, 0.1639, 0.01051), (0.1154, 0.1577, 0.01051), (0.1137, 0.1516, 0.01051), (0.1137, 0.1639, 0.000386), (0.1154, 0.1577, 0.000386), (0.1137, 0.1516, 0.000386), (-0.0452, 0.1793, 0.01338), (-0.04061, 0.1904, 0.01338), (-0.02952, 0.195, 0.01338), (-0.04891, 0.1793, 0.000386), (-0.04431, 0.1904, 0.000386), (-0.03323, 0.195, 0.000386), (-0.08708, 0.217, 0.007876), (-0.08408, 0.2242, 0.007876), (-0.07685, 0.2272, 0.007876), (-0.08708, 0.217, 0.000386), (-0.08408, 0.2242, 0.000386), (-0.07685, 0.2272, 0.000386), (0.003488, 0.346, 0.3723), (0.1999, 0.3306, 0.555), (0.1178, 0.3484, 0.2469), (0.3174, 0.3328, 0.4528), (0.1664, 0.3208, 0.1923), (0.3675, 0.3075, 0.4082), (0.1209, 0.2794, 0.2405), (0.3209, 0.2696, 0.4473), (0.007947, 0.2484, 0.3633), (0.205, 0.2411, 0.5472), (-0.1063, 0.246, 0.4887), (0.08753, 0.2389, 0.6494), (-0.155, 0.2736, 0.5433), (0.03742, 0.2642, 0.694), (-0.1095, 0.315, 0.4951), (0.08398, 0.3022, 0.6549), (0.3082, 0.2813, 0.5593), (0.2366, 0.28, 0.6216), (0.3387, 0.2659, 0.5321), (0.3103, 0.2427, 0.556), (0.2396, 0.2254, 0.6169), (0.168, 0.2241, 0.6792), (0.1375, 0.2395, 0.7064), (0.1659, 0.2627, 0.6825), (0.2565, 0.237, 0.636), (-0.3016, 0.234, 0.364), (-0.2758, 0.2193, 0.327), (-0.215, 0.2206, 0.242), (-0.155, 0.2371, 0.1589), (-0.1309, 0.2591, 0.1262), (-0.1567, 0.2737, 0.1632), (-0.2174, 0.2724, 0.2482), (-0.2774, 0.256, 0.3313), (-0.4167, 0.2117, 0.2656), (-0.4082, 0.2029, 0.2449), (-0.3886, 0.2028, 0.1963), (-0.3694, 0.2116, 0.1484), (-0.3619, 0.2241, 0.1292), (-0.3704, 0.2329, 0.1499), (-0.39, 0.233, 0.1985), (-0.4092, 0.2242, 0.2464), (-0.4266, 0.2177, 0.1861), (0.6704, 0.02496, 1.003), (0.6791, 0.0, 0.9876), (0.6723, 0.02674, 0.9891), (0.0008771, 0.176, 0.03916), (-0.01475, 0.1825, 0.03916), (-0.01475, 0.1383, 0.03916), (0.0008771, 0.1448, 0.03916), (-0.03095, 0.176, 0.03978), (-0.03742, 0.1604, 0.03978), (0.007351, 0.1604, 0.03916), (-0.03095, 0.1448, 0.03978)], [], [(0, 1, 3, 2), (2, 3, 5, 4), (4, 5, 7, 6), (8, 9, 11, 10), (10, 11, 13, 12), (12, 13, 1, 0), (37, 36, 21, 22), (1, 13, 20, 14), (3, 1, 14, 15), (7, 5, 16, 17), (13, 11, 19, 20), (5, 3, 15, 16), (11, 9, 18, 19), (27, 26, 33, 34), (36, 38, 27, 21), (39, 37, 22, 23), (42, 40, 25, 26), (38, 42, 26, 27), (22, 21, 28, 29), (21, 27, 34, 28), (23, 22, 29, 30), (24, 23, 30, 31), (26, 25, 32, 33), (34, 33, 35), (29, 28, 35), (28, 34, 35), (30, 29, 35), (31, 30, 35), (33, 32, 35), (20, 19, 42, 38), (19, 18, 40, 42), (17, 16, 39, 41), (16, 15, 37, 39), (14, 20, 38, 36), (15, 14, 36, 37), (39, 23, 70, 78), (41, 39, 78, 77), (23, 24, 69, 70), (48, 49, 56, 55), (12, 0, 44, 50), (0, 2, 45, 44), (4, 6, 47, 46), (10, 12, 50, 49), (2, 4, 46, 45), (8, 10, 49, 48), (53, 54, 61, 60), (49, 50, 57, 56), (44, 45, 52, 51), (50, 44, 51, 57), (45, 46, 53, 52), (46, 47, 54, 53), (60, 61, 68, 67), (55, 56, 63, 62), (56, 57, 64, 63), (51, 52, 59, 58), (57, 51, 58, 64), (52, 53, 60, 59), (72, 73, 74, 75), (62, 63, 72, 71), (63, 64, 73, 72), (58, 59, 66, 65), (64, 58, 65, 73), (59, 60, 67, 66), (67, 68, 76, 75), (70, 69, 43, 204), (78, 70, 204, 206), (77, 78, 206, 205), (65, 66, 74), (66, 67, 75, 74), (73, 65, 74), (71, 72, 75, 76), (91, 90, 92, 93), (86, 97, 99, 87), (79, 82, 90), (81, 80, 91, 83), (99, 98, 100, 101), (90, 82, 92), (93, 92, 94, 95), (87, 99, 101, 88), (92, 82, 94), (84, 93, 95, 85), (101, 100, 102, 103), (94, 82, 96), (95, 94, 96, 97), (88, 101, 103, 89), (96, 82, 98), (85, 95, 97, 86), (103, 102, 79, 80), (98, 82, 100), (89, 103, 80, 81), (100, 82, 102), (83, 91, 93, 84), (97, 96, 98, 99), (102, 82, 79), (208, 207, 105, 104), (80, 79, 90, 91), (104, 112, 155, 152), (210, 209, 108, 107), (212, 211, 111, 110), (207, 213, 106, 105), (209, 214, 109, 108), (211, 208, 104, 111), (213, 210, 107, 106), (214, 212, 110, 109), (112, 113, 114, 115, 116, 117, 118, 119), (108, 109, 117, 116), (107, 108, 124, 123), (113, 112, 125, 126), (119, 118, 153, 154), (109, 110, 118, 117), (116, 115, 128, 129), (106, 107, 123, 122), (128, 127, 142, 143), (125, 120, 134, 136), (123, 124, 131, 130), (121, 122, 139, 138), (108, 116, 129, 124), (114, 113, 126, 127), (104, 105, 121, 120), (112, 104, 120, 125), (105, 106, 122, 121), (115, 114, 127, 128), (130, 131, 133, 132), (124, 129, 133, 131), (128, 123, 130, 132), (129, 128, 132, 133), (134, 135, 137, 136), (126, 125, 136, 137), (120, 121, 135, 134), (121, 126, 137, 135), (143, 142, 148, 149), (138, 139, 145, 144), (122, 123, 140, 139), (126, 121, 138, 141), (123, 128, 143, 140), (127, 126, 141, 142), (145, 146, 149, 148), (144, 145, 148, 147), (139, 140, 146, 145), (141, 138, 144, 147), (140, 143, 149, 146), (142, 141, 147, 148), (155, 154, 160, 161), (153, 150, 156, 159), (111, 104, 152, 151), (118, 110, 150, 153), (112, 119, 154, 155), (110, 111, 151, 150), (156, 157, 160, 159), (157, 158, 161, 160), (151, 152, 158, 157), (152, 155, 161, 158), (154, 153, 159, 160), (150, 151, 157, 156), (184, 175, 173, 183), (162, 163, 165, 164), (182, 183, 173, 171), (164, 165, 167, 166), (166, 167, 169, 168), (185, 179, 163, 177), (181, 169, 167, 180), (168, 169, 171, 170), (178, 180, 167, 165), (170, 171, 173, 172), (178, 179, 186), (172, 173, 175, 174), (174, 175, 177, 176), (163, 179, 178, 165), (184, 185, 177, 175), (176, 177, 163, 162), (176, 162, 193, 194), (181, 182, 171, 169), (162, 164, 192, 193), (181, 180, 186), (183, 182, 186), (185, 184, 186), (180, 178, 186), (182, 181, 186), (184, 183, 186), (179, 185, 186), (170, 172, 188, 189), (168, 170, 189, 190), (174, 176, 194, 187), (166, 168, 190, 191), (188, 187, 195, 196), (164, 166, 191, 192), (172, 174, 187, 188), (198, 197, 203), (194, 193, 201, 202), (193, 192, 200, 201), (191, 190, 198, 199), (189, 188, 196, 197), (187, 194, 202, 195), (192, 191, 199, 200), (190, 189, 197, 198), (195, 202, 203), (197, 196, 203), (201, 200, 203), (199, 198, 203), (202, 201, 203), (196, 195, 203), (200, 199, 203), (204, 43, 205, 206), (87, 88, 212, 214), (84, 85, 210, 213), (89, 81, 208, 211), (86, 87, 214, 209), (83, 84, 213, 207), (88, 89, 211, 212), (85, 86, 209, 210), (81, 83, 207, 208)])
me_cylinder_001.polygons.foreach_set('use_smooth', [True] * 211)
_uv = me_cylinder_001.uv_layers.new(name='UVMap')
_uv.uv.foreach_set('vector', [0.4198, 0.5992, 0.4198, 0.5992, 0.4198, 0.5992, 0.4198, 0.5992, 0.4198, 0.5992, 0.4198, 0.5992, 0.4198, 0.5992, 0.4198, 0.5992, 0.4198, 0.5992, 0.4198, 0.5992, 0.4198, 0.5992, 0.4198, 0.5992, 0.4198, 0.5992, 0.4198, 0.5992, 0.4198, 0.5992, 0.4198, 0.5992, 0.4198, 0.5992, 0.4198, 0.5992, 0.4198, 0.5992, 0.4198, 0.5992, 0.4198, 0.5992, 0.4198, 0.5992, 0.4198, 0.5992, 0.4198, 0.5992, 0.4198, 0.5992, 0.4198, 0.5992, 0.4198, 0.5992, 0.4198, 0.5992, 0.4198, 0.5992, 0.4198, 0.5992, 0.4198, 0.5992, 0.4198, 0.5992, 0.4198, 0.5992, 0.4198, 0.5992, 0.4198, 0.5992, 0.4198, 0.5992, 0.4198, 0.5992, 0.4198, 0.5992, 0.4198, 0.5992, 0.4198, 0.5992, 0.4198, 0.5992, 0.4198, 0.5992, 0.4198, 0.5992, 0.4198, 0.5992, 0.4198, 0.5992, 0.4198, 0.5992, 0.4198, 0.5992, 0.4198, 0.5992, 0.4198, 0.5992, 0.4198, 0.5992, 0.4198, 0.5992, 0.4198, 0.5992, 0.4198, 0.5992, 0.4198, 0.5992, 0.4198, 0.5992, 0.4198, 0.5992, 0.4198, 0.5992, 0.4198, 0.5992, 0.4198, 0.5992, 0.4198, 0.5992, 0.4198, 0.5992, 0.4198, 0.5992, 0.4198, 0.5992, 0.4198, 0.5992, 0.4198, 0.5992, 0.4198, 0.5992, 0.4198, 0.5992, 0.4198, 0.5992, 0.4198, 0.5992, 0.4198, 0.5992, 0.4198, 0.5992, 0.4198, 0.5992, 0.4198, 0.5992, 0.4198, 0.5992, 0.4198, 0.5992, 0.4198, 0.5992, 0.4198, 0.5992, 0.4198, 0.5992, 0.4198, 0.5992, 0.4198, 0.5992, 0.4198, 0.5992, 0.4198, 0.5992, 0.4198, 0.5992, 0.4198, 0.5992, 0.4198, 0.5992, 0.4198, 0.5992, 0.4198, 0.5992, 0.4198, 0.5992, 0.4198, 0.5992, 0.4198, 0.5992, 0.4198, 0.5992, 0.4198, 0.5992, 0.4198, 0.5992, 0.4198, 0.5992, 0.4198, 0.5992, 0.4198, 0.5992, 0.4198, 0.5992, 0.4198, 0.5992, 0.4198, 0.5992, 0.4198, 0.5992, 0.4198, 0.5992, 0.4198, 0.5992, 0.4198, 0.5992, 0.4198, 0.5992, 0.4198, 0.5992, 0.4198, 0.5992, 0.4198, 0.5992, 0.4198, 0.5992, 0.4198, 0.5992, 0.4198, 0.5992, 0.4198, 0.5992, 0.4198, 0.5992, 0.4198, 0.5992, 0.4198, 0.5992, 0.4198, 0.5992, 0.4198, 0.5992, 0.4198, 0.5992, 0.4198, 0.5992, 0.4198, 0.5992, 0.4198, 0.5992, 0.4198, 0.5992, 0.4198, 0.5992, 0.4198, 0.5992, 0.4198, 0.5992, 0.4198, 0.5992, 0.4198, 0.5992, 0.4198, 0.5992, 0.4198, 0.5992, 0.4198, 0.5992, 0.4198, 0.5992, 0.4198, 0.5992, 0.4198, 0.5992, 0.4198, 0.5992, 0.4198, 0.5992, 0.3624, 0.5992, 0.3624, 0.5992, 0.3624, 0.5992, 0.3624, 0.5992, 0.3624, 0.5992, 0.3624, 0.5992, 0.3624, 0.5992, 0.3624, 0.5992, 0.4926, 0.5992, 0.4926, 0.5992, 0.4926, 0.5992, 0.4926, 0.5992, 0.4864, 0.5992, 0.4864, 0.5992, 0.4864, 0.5992, 0.4864, 0.5992, 0.4864, 0.5992, 0.4864, 0.5992, 0.4864, 0.5992, 0.4864, 0.5992, 0.4864, 0.5992, 0.4864, 0.5992, 0.4864, 0.5992, 0.4864, 0.5992, 0.4864, 0.5992, 0.4864, 0.5992, 0.4864, 0.5992, 0.4864, 0.5992, 0.4864, 0.5992, 0.4864, 0.5992, 0.4864, 0.5992, 0.4864, 0.5992, 0.4864, 0.5992, 0.4864, 0.5992, 0.4864, 0.5992, 0.4864, 0.5992, 0.4864, 0.5992, 0.4864, 0.5992, 0.4864, 0.5992, 0.4864, 0.5992, 0.4864, 0.5992, 0.4864, 0.5992, 0.4864, 0.5992, 0.4864, 0.5992, 0.4864, 0.5992, 0.4864, 0.5992, 0.4864, 0.5992, 0.4864, 0.5992, 0.4864, 0.5992, 0.4864, 0.5992, 0.4864, 0.5992, 0.4864, 0.5992, 0.4864, 0.5992, 0.4864, 0.5992, 0.4864, 0.5992, 0.4864, 0.5992, 0.4864, 0.5992, 0.4864, 0.5992, 0.4864, 0.5992, 0.4864, 0.5992, 0.4864, 0.5992, 0.4864, 0.5992, 0.4864, 0.5992, 0.4864, 0.5992, 0.4864, 0.5992, 0.4864, 0.5992, 0.4864, 0.5992, 0.4864, 0.5992, 0.4864, 0.5992, 0.4864, 0.5992, 0.4864, 0.5992, 0.4864, 0.5992, 0.4864, 0.5992, 0.4864, 0.5992, 0.4864, 0.5992, 0.4864, 0.5992, 0.4864, 0.5992, 0.4864, 0.5992, 0.4864, 0.5992, 0.4864, 0.5992, 0.4864, 0.5992, 0.4864, 0.5992, 0.4864, 0.5992, 0.4864, 0.5992, 0.4864, 0.5992, 0.4864, 0.5992, 0.4864, 0.5992, 0.4864, 0.5992, 0.4864, 0.5992, 0.4864, 0.5992, 0.4864, 0.5992, 0.4864, 0.5992, 0.4864, 0.5992, 0.4864, 0.5992, 0.4864, 0.5992, 0.4864, 0.5992, 0.4864, 0.5992, 0.4864, 0.5992, 0.4864, 0.5992, 0.4864, 0.5992, 0.4864, 0.5992, 0.4864, 0.5992, 0.4864, 0.5992, 0.4864, 0.5992, 0.4864, 0.5992, 0.4864, 0.5992, 0.4864, 0.5992, 0.4864, 0.5992, 0.4864, 0.5992, 0.4864, 0.5992, 0.4864, 0.5992, 0.4864, 0.5992, 0.4864, 0.5992, 0.4864, 0.5992, 0.4864, 0.5992, 0.4864, 0.5992, 0.3624, 0.5992, 0.3624, 0.5992, 0.3624, 0.5992, 0.3624, 0.5992, 0.3624, 0.5992, 0.3624, 0.5992, 0.3624, 0.5992, 0.3624, 0.5992, 0.3624, 0.5992, 0.3624, 0.5992, 0.3624, 0.5992, 0.3624, 0.5992, 0.4864, 0.5992, 0.4864, 0.5992, 0.4864, 0.5992, 0.4864, 0.5992, 0.4864, 0.5992, 0.4864, 0.5992, 0.4864, 0.5992, 0.4864, 0.5992, 0.4864, 0.5992, 0.4864, 0.5992, 0.4864, 0.5992, 0.4864, 0.5992, 0.4864, 0.5992, 0.4864, 0.5992, 0.4864, 0.5992, 0.4864, 0.5992, 0.4864, 0.5992, 0.4864, 0.5992, 0.4864, 0.5992, 0.4864, 0.5992, 0.4864, 0.5992, 0.4864, 0.5992, 0.4864, 0.5992, 0.4864, 0.5992, 0.4864, 0.5992, 0.4864, 0.5992, 0.4864, 0.5992, 0.4864, 0.5992, 0.4864, 0.5992, 0.4864, 0.5992, 0.4864, 0.5992, 0.4864, 0.5992, 0.4864, 0.5992, 0.4864, 0.5992, 0.4864, 0.5992, 0.4864, 0.5992, 0.4864, 0.5992, 0.4864, 0.5992, 0.4864, 0.5992, 0.4864, 0.5992, 0.4864, 0.5992, 0.4864, 0.5992, 0.4864, 0.5992, 0.4864, 0.5992, 0.4864, 0.5992, 0.4864, 0.5992, 0.4864, 0.5992, 0.4864, 0.5992, 0.4864, 0.5992, 0.4864, 0.5992, 0.4864, 0.5992, 0.4864, 0.5992, 0.4864, 0.5992, 0.4864, 0.5992, 0.4864, 0.5992, 0.4864, 0.5992, 0.4864, 0.5992, 0.4864, 0.5992, 0.4864, 0.5992, 0.4864, 0.5992, 0.4864, 0.5992, 0.4864, 0.5992, 0.4864, 0.5992, 0.4864, 0.5992, 0.4864, 0.5992, 0.4864, 0.5992, 0.4864, 0.5992, 0.4864, 0.5992, 0.4864, 0.5992, 0.4864, 0.5992, 0.4864, 0.5992, 0.4864, 0.5992, 0.4864, 0.5992, 0.4864, 0.5992, 0.4864, 0.5992, 0.4864, 0.5992, 0.4864, 0.5992, 0.4864, 0.5992, 0.4864, 0.5992, 0.4864, 0.5992, 0.4864, 0.5992, 0.4864, 0.5992, 0.4864, 0.5992, 0.4864, 0.5992, 0.4864, 0.5992, 0.4864, 0.5992, 0.4864, 0.5992, 0.4864, 0.5992, 0.4864, 0.5992, 0.4864, 0.5992, 0.4864, 0.5992, 0.4864, 0.5992, 0.4864, 0.5992, 0.4864, 0.5992, 0.4864, 0.5992, 0.4864, 0.5992, 0.4864, 0.5992, 0.4864, 0.5992, 0.7626, 0.4504, 0.7626, 0.4504, 0.7626, 0.4504, 0.7626, 0.4504, 0.4864, 0.5992, 0.4864, 0.5992, 0.4864, 0.5992, 0.4864, 0.5992, 0.7626, 0.4504, 0.7626, 0.4504, 0.7626, 0.4504, 0.7626, 0.4504, 0.7626, 0.4504, 0.7626, 0.4504, 0.7626, 0.4504, 0.7626, 0.4504, 0.7626, 0.4504, 0.7626, 0.4504, 0.7626, 0.4504, 0.7626, 0.4504, 0.7626, 0.4504, 0.7626, 0.4504, 0.7626, 0.4504, 0.7626, 0.4504, 0.7626, 0.4504, 0.7626, 0.4504, 0.7626, 0.4504, 0.7626, 0.4504, 0.7626, 0.4504, 0.7626, 0.4504, 0.7626, 0.4504, 0.7626, 0.4504, 0.7626, 0.4504, 0.7626, 0.4504, 0.7626, 0.4504, 0.7626, 0.4504, 0.7626, 0.4504, 0.7626, 0.4504, 0.7626, 0.4504, 0.7626, 0.4504, 0.7626, 0.4504, 0.7626, 0.4504, 0.7626, 0.4504, 0.7626, 0.4504, 0.7626, 0.4504, 0.7626, 0.4504, 0.7626, 0.4504, 0.7626, 0.4504, 0.7626, 0.4504, 0.7626, 0.4504, 0.7626, 0.4504, 0.7626, 0.4504, 0.7626, 0.4504, 0.7626, 0.4504, 0.7626, 0.4504, 0.7626, 0.4504, 0.7626, 0.4504, 0.7626, 0.4504, 0.7626, 0.4504, 0.7626, 0.4504, 0.7626, 0.4504, 0.7626, 0.4504, 0.7626, 0.4504, 0.7626, 0.4504, 0.7626, 0.4504, 0.7626, 0.4504, 0.7626, 0.4504, 0.7626, 0.4504, 0.7626, 0.4504, 0.7626, 0.4504, 0.7626, 0.4504, 0.7626, 0.4504, 0.7626, 0.4504, 0.7626, 0.4504, 0.7626, 0.4504, 0.7626, 0.4504, 0.7626, 0.4504, 0.7626, 0.4504, 0.7626, 0.4504, 0.7626, 0.4504, 0.7626, 0.4504, 0.7626, 0.4504, 0.7626, 0.4504, 0.7626, 0.4504, 0.7626, 0.4504, 0.7626, 0.4504, 0.7626, 0.4504, 0.7626, 0.4504, 0.7626, 0.4504, 0.7626, 0.4504, 0.7626, 0.4504, 0.7626, 0.4504, 0.7626, 0.4504, 0.7626, 0.4504, 0.7626, 0.4504, 0.7626, 0.4504, 0.7626, 0.4504, 0.7626, 0.4504, 0.7626, 0.4504, 0.7626, 0.4504, 0.7626, 0.4504, 0.7626, 0.4504, 0.7626, 0.4504, 0.7626, 0.4504, 0.7626, 0.4504, 0.7626, 0.4504, 0.7626, 0.4504, 0.7626, 0.4504, 0.7626, 0.4504, 0.7626, 0.4504, 0.7626, 0.4504, 0.7626, 0.4504, 0.7626, 0.4504, 0.7626, 0.4504, 0.7626, 0.4504, 0.7626, 0.4504, 0.7626, 0.4504, 0.7626, 0.4504, 0.7626, 0.4504, 0.7626, 0.4504, 0.7626, 0.4504, 0.7626, 0.4504, 0.7626, 0.4504, 0.7626, 0.4504, 0.7626, 0.4504, 0.7626, 0.4504, 0.7626, 0.4504, 0.7626, 0.4504, 0.7626, 0.4504, 0.7626, 0.4504, 0.7626, 0.4504, 0.7626, 0.4504, 0.7626, 0.4504, 0.7626, 0.4504, 0.7626, 0.4504, 0.7626, 0.4504, 0.7626, 0.4504, 0.7626, 0.4504, 0.7626, 0.4504, 0.7626, 0.4504, 0.7626, 0.4504, 0.7626, 0.4504, 0.7626, 0.4504, 0.7626, 0.4504, 0.7626, 0.4504, 0.7626, 0.4504, 0.7626, 0.4504, 0.7626, 0.4504, 0.7626, 0.4504, 0.7626, 0.4504, 0.7626, 0.4504, 0.7626, 0.4504, 0.7626, 0.4504, 0.7626, 0.4504, 0.7626, 0.4504, 0.7626, 0.4504, 0.7626, 0.4504, 0.7626, 0.4504, 0.7626, 0.4504, 0.7626, 0.4504, 0.7626, 0.4504, 0.7626, 0.4504, 0.7626, 0.4504, 0.7626, 0.4504, 0.7626, 0.4504, 0.7626, 0.4504, 0.7626, 0.4504, 0.7626, 0.4504, 0.7626, 0.4504, 0.7626, 0.4504, 0.7626, 0.4504, 0.7626, 0.4504, 0.7626, 0.4504, 0.7626, 0.4504, 0.7626, 0.4504, 0.7626, 0.4504, 0.7626, 0.4504, 0.7626, 0.4504, 0.7626, 0.4504, 0.7626, 0.4504, 0.7626, 0.4504, 0.7626, 0.4504, 0.7626, 0.4504, 0.7626, 0.4504, 0.7626, 0.4504, 0.7626, 0.4504, 0.7626, 0.4504, 0.7626, 0.4504, 0.7626, 0.4504, 0.7626, 0.4504, 0.7626, 0.4504, 0.7626, 0.4504, 0.7626, 0.4504, 0.7626, 0.4504, 0.7626, 0.4504, 0.7626, 0.4504, 0.7626, 0.4504, 0.7626, 0.4504, 0.7626, 0.4504, 0.7626, 0.4504, 0.7626, 0.4504, 0.7626, 0.4504, 0.7626, 0.4504, 0.7626, 0.4504, 0.7626, 0.4504, 0.7626, 0.4504, 0.7626, 0.4504, 0.7626, 0.4504, 0.7626, 0.4504, 0.7626, 0.4504, 0.7626, 0.4504, 0.7626, 0.4504, 0.7626, 0.4504, 0.7626, 0.4504, 0.7626, 0.4504, 0.7626, 0.4504, 0.7626, 0.4504, 0.7626, 0.4504, 0.7626, 0.4504, 0.7626, 0.4504, 0.7626, 0.4504, 0.7626, 0.4504, 0.7626, 0.4504, 0.7626, 0.4504, 0.7626, 0.4504, 0.7626, 0.4504, 0.7626, 0.4504, 0.7626, 0.4504, 0.7626, 0.4504, 0.7626, 0.4504, 0.7626, 0.4504, 0.7626, 0.4504, 0.7626, 0.4504, 0.7626, 0.4504, 0.7626, 0.4504, 0.7626, 0.4504, 0.7626, 0.4504, 0.7626, 0.4504, 0.7626, 0.4504, 0.7626, 0.4504, 0.7626, 0.4504, 0.7626, 0.4504, 0.7626, 0.4504, 0.7626, 0.4504, 0.4864, 0.5992, 0.4864, 0.5992, 0.4864, 0.5992, 0.4864, 0.5992, 0.4864, 0.5992, 0.4864, 0.5992, 0.4864, 0.5992, 0.4864, 0.5992, 0.4864, 0.5992, 0.4864, 0.5992, 0.4864, 0.5992, 0.4864, 0.5992, 0.4864, 0.5992, 0.4864, 0.5992, 0.4864, 0.5992, 0.4864, 0.5992, 0.4864, 0.5992, 0.4864, 0.5992, 0.4864, 0.5992, 0.4864, 0.5992, 0.4864, 0.5992, 0.4864, 0.5992, 0.4864, 0.5992, 0.4864, 0.5992, 0.4864, 0.5992, 0.4864, 0.5992, 0.4864, 0.5992, 0.4864, 0.5992, 0.4864, 0.5992, 0.4864, 0.5992, 0.4864, 0.5992, 0.4864, 0.5992, 0.4864, 0.5992, 0.4864, 0.5992, 0.4864, 0.5992, 0.4864, 0.5992, 0.4864, 0.5992, 0.4864, 0.5992, 0.4864, 0.5992, 0.4864, 0.5992, 0.4864, 0.5992, 0.4864, 0.5992, 0.4864, 0.5992, 0.4864, 0.5992, 0.4864, 0.5992, 0.4864, 0.5992, 0.4864, 0.5992, 0.4864, 0.5992, 0.4864, 0.5992, 0.4864, 0.5992, 0.4864, 0.5992, 0.4864, 0.5992, 0.4864, 0.5992, 0.4864, 0.5992, 0.4864, 0.5992, 0.4864, 0.5992, 0.4864, 0.5992, 0.4864, 0.5992, 0.4864, 0.5992, 0.4864, 0.5992, 0.4864, 0.5992, 0.4864, 0.5992, 0.4864, 0.5992, 0.4864, 0.5992, 0.4864, 0.5992, 0.4864, 0.5992, 0.4864, 0.5992, 0.4864, 0.5992, 0.4864, 0.5992, 0.4864, 0.5992, 0.4864, 0.5992, 0.4864, 0.5992, 0.4864, 0.5992, 0.4864, 0.5992, 0.4864, 0.5992, 0.4864, 0.5992, 0.4864, 0.5992, 0.4864, 0.5992, 0.4864, 0.5992, 0.4864, 0.5992, 0.4864, 0.5992, 0.4864, 0.5992, 0.4864, 0.5992, 0.4864, 0.5992, 0.4864, 0.5992, 0.4864, 0.5992, 0.4864, 0.5992, 0.4864, 0.5992, 0.4864, 0.5992, 0.4864, 0.5992, 0.4864, 0.5992, 0.4864, 0.5992, 0.4864, 0.5992, 0.4864, 0.5992, 0.4864, 0.5992, 0.4864, 0.5992, 0.4864, 0.5992, 0.4864, 0.5992, 0.4864, 0.5992, 0.4864, 0.5992, 0.4864, 0.5992, 0.4864, 0.5992, 0.4864, 0.5992, 0.4864, 0.5992, 0.4864, 0.5992, 0.4864, 0.5992, 0.4864, 0.5992, 0.4864, 0.5992, 0.4864, 0.5992, 0.4864, 0.5992, 0.4864, 0.5992, 0.4864, 0.5992, 0.4864, 0.5992, 0.4864, 0.5992, 0.4864, 0.5992, 0.4864, 0.5992, 0.4864, 0.5992, 0.4864, 0.5992, 0.4864, 0.5992, 0.4864, 0.5992, 0.4864, 0.5992, 0.4864, 0.5992, 0.4864, 0.5992, 0.4864, 0.5992, 0.4864, 0.5992, 0.4864, 0.5992, 0.4864, 0.5992, 0.4864, 0.5992, 0.4864, 0.5992, 0.4864, 0.5992, 0.4864, 0.5992, 0.4864, 0.5992, 0.4864, 0.5992, 0.4864, 0.5992, 0.4864, 0.5992, 0.4864, 0.5992, 0.4864, 0.5992, 0.4864, 0.5992, 0.4864, 0.5992, 0.4864, 0.5992, 0.4864, 0.5992, 0.4864, 0.5992, 0.4864, 0.5992, 0.4864, 0.5992, 0.4864, 0.5992, 0.4864, 0.5992, 0.4864, 0.5992, 0.4864, 0.5992, 0.4864, 0.5992, 0.4864, 0.5992, 0.4864, 0.5992, 0.4864, 0.5992, 0.4864, 0.5992, 0.4864, 0.5992, 0.4864, 0.5992, 0.4864, 0.5992, 0.4864, 0.5992, 0.4864, 0.5992, 0.4864, 0.5992, 0.4864, 0.5992, 0.4864, 0.5992, 0.4864, 0.5992, 0.4864, 0.5992, 0.4864, 0.5992, 0.4864, 0.5992, 0.4864, 0.5992, 0.4864, 0.5992, 0.4864, 0.5992, 0.4864, 0.5992, 0.4864, 0.5992, 0.4864, 0.5992, 0.4864, 0.5992, 0.4864, 0.5992, 0.4864, 0.5992, 0.4864, 0.5992, 0.4864, 0.5992, 0.3624, 0.5992, 0.3624, 0.5992, 0.3624, 0.5992, 0.3624, 0.5992, 0.4864, 0.5992, 0.4864, 0.5992, 0.4864, 0.5992, 0.4864, 0.5992, 0.4864, 0.5992, 0.4864, 0.5992, 0.4864, 0.5992, 0.4864, 0.5992, 0.4864, 0.5992, 0.4864, 0.5992, 0.4864, 0.5992, 0.4864, 0.5992, 0.4864, 0.5992, 0.4864, 0.5992, 0.4864, 0.5992, 0.4864, 0.5992, 0.4864, 0.5992, 0.4864, 0.5992, 0.4864, 0.5992, 0.4864, 0.5992, 0.4864, 0.5992, 0.4864, 0.5992, 0.4864, 0.5992, 0.4864, 0.5992, 0.4864, 0.5992, 0.4864, 0.5992, 0.4864, 0.5992, 0.4864, 0.5992, 0.4864, 0.5992, 0.4864, 0.5992, 0.4864, 0.5992, 0.4864, 0.5992])
me_cylinder_001.materials.append(mat_pidgeon)
me_cylinder_001.update()
arm_armature = bpy.data.armatures.new('Armature')  # bones are not reproduced

# ---- objects
ob_pidgeon = bpy.data.objects.new('Pidgeon', me_cylinder)
ob_pidgeon_001 = bpy.data.objects.new('Pidgeon.001', me_cylinder_001)
ob_armature = bpy.data.objects.new('Armature', arm_armature)

# ---- transforms, parenting, visibility, modifiers, constraints
ob_pidgeon.parent = ob_armature
ob_pidgeon.location = (0.0, 0.0, 0.0)
_vg = ob_pidgeon.vertex_groups.new(name='Root')
for _i, _w in zip([0, 1, 2, 3, 4, 5, 6, 7, 8, 9, 10, 11, 12, 13, 14, 15, 16, 18, 19, 20, 25, 36, 38, 40, 42, 44, 45, 46, 47, 48, 49, 50, 51, 53, 54, 55, 56, 57, 58, 59, 60, 61, 62, 63, 64, 233, 234, 235, 236, 237, 238, 239, 240, 241, 242, 243, 244, 245, 246, 247, 258, 260, 262, 263, 264, 265, 266, 267, 268, 270, 271, 272, 273, 274, 275, 276, 277], [0.05604, 0.5337, 0.3414, 0.1859, 0.6238, 0.08236, 0.6746, 0.06652, 0.8225, 0.7031, 0.7615, 0.7226, 0.4231, 0.6633, 0.09471, 0.04936, 0.002648, 0.2124, 0.1785, 0.1436, 0.00924, 0.002347, 0.02171, 0.06999, 0.04731, 0.1474, 0.3814, 0.672, 0.7438, 0.7045, 0.6716, 0.3608, 0.1213, 0.3868, 0.6807, 0.1226, 0.1112, 0.1252, 0.08831, 0.1468, 0.228, 0.7894, 0.007023, 0.01322, 0.05339, 0.05604, 0.5337, 0.3414, 0.1859, 0.6238, 0.08236, 0.7615, 0.7226, 0.4231, 0.6633, 0.09471, 0.04936, 0.002648, 0.1785, 0.1436, 0.002347, 0.02171, 0.04731, 0.1474, 0.3814, 0.672, 0.6716, 0.3608, 0.1213, 0.3868, 0.1112, 0.1252, 0.08831, 0.1468, 0.228, 0.01322, 0.05339]): _vg.add([_i], _w, 'REPLACE')
_vg = ob_pidgeon.vertex_groups.new(name='Head')
for _i, _w in zip([1, 2, 3, 4, 5, 6, 7, 8, 9, 10, 11, 12, 13, 14, 15, 16, 17, 18, 19, 20, 21, 22, 23, 24, 25, 26, 27, 28, 29, 30, 31, 32, 33, 34, 35, 36, 37, 38, 39, 40, 41, 42, 43, 45, 46, 47, 69, 70, 77, 78, 204, 205, 206, 215, 216, 217, 218, 219, 220, 221, 222, 223, 224, 225, 226, 227, 228, 229, 230, 231, 232, 234, 235, 236, 237, 238, 239, 240, 241, 242, 243, 244, 245, 246, 247, 248, 249, 250, 251, 252, 253, 254, 255, 256, 257, 258, 259, 260, 261, 262, 264, 265, 281, 286, 412, 413, 422, 423, 424, 425, 426, 427, 428, 429, 430, 431, 432, 433, 434, 435, 436, 437, 438, 439], [0.3922, 0.1183, 0.7769, 0.1378, 0.9022, 0.1688, 0.9204, 0.07679, 0.2482, 0.06194, 0.224, 0.06978, 0.2634, 0.8923, 0.9422, 0.969, 0.9706, 0.7715, 0.8066, 0.8405, 0.9896, 0.993, 0.995, 0.9958, 0.968, 0.9777, 0.9841, 0.9961, 0.997, 0.9974, 0.9976, 0.9892, 0.9917, 0.9937, 0.9996, 0.9704, 0.9878, 0.9603, 0.9901, 0.9245, 0.9884, 0.9471, 0.994, 0.0151, 0.03931, 0.06017, 0.9945, 0.9939, 0.9921, 0.9931, 0.994, 0.994, 0.994, 0.9943, 0.9863, 0.9942, 0.9896, 0.9856, 0.9924, 0.9764, 0.9962, 0.9902, 0.9921, 0.9931, 0.9888, 0.9931, 0.9902, 0.9885, 0.9919, 0.9911, 0.9945, 0.3922, 0.1183, 0.7769, 0.1378, 0.9022, 0.06194, 0.224, 0.06978, 0.2634, 0.8923, 0.9422, 0.969, 0.8066, 0.8405, 0.9896, 0.993, 0.995, 0.9777, 0.9841, 0.9961, 0.997, 0.9974, 0.9917, 0.9937, 0.9704, 0.9878, 0.9603, 0.9901, 0.9471, 0.0151, 0.03931, 0.9939, 0.9931, 0.994, 0.994, 0.9943, 0.9863, 0.9942, 0.9896, 0.9856, 0.9924, 0.9764, 0.9962, 0.9902, 0.9921, 0.9931, 0.9888, 0.9931, 0.9902, 0.9885, 0.9919, 0.9911, 0.9945]): _vg.add([_i], _w, 'REPLACE')
_vg = ob_pidgeon.vertex_groups.new(name='Tail')
for _i, _w in zip([8, 44, 48, 49, 50, 51, 53, 54, 55, 56, 57, 58, 59, 60, 61, 62, 63, 64, 65, 66, 67, 68, 71, 72, 73, 74, 75, 76, 263, 266, 267, 268, 270, 271, 272, 273, 274, 275, 276, 277, 278, 279, 280, 282, 283, 284, 285], [0.004404, 0.007199, 0.2017, 0.1689, 0.1317, 0.3822, 0.05133, 0.022, 0.845, 0.8314, 0.7081, 0.8087, 0.678, 0.651, 0.164, 0.9619, 0.9485, 0.8927, 0.9861, 0.9868, 0.9902, 0.9973, 0.9982, 0.9939, 0.9892, 0.9973, 0.9981, 0.9992, 0.007199, 0.1689, 0.1317, 0.3822, 0.05133, 0.8314, 0.7081, 0.8087, 0.678, 0.651, 0.9485, 0.8927, 0.9861, 0.9868, 0.9902, 0.9939, 0.9892, 0.9973, 0.9981]): _vg.add([_i], _w, 'REPLACE')
_vg = ob_pidgeon.vertex_groups.new(name='L.Wing')
for _i, _w in zip([0, 1, 2, 3, 4, 5, 6, 7, 8, 9, 10, 11, 12, 13, 14, 15, 17, 18, 19, 20, 21, 24, 25, 26, 27, 28, 29, 30, 31, 32, 33, 34, 35, 36, 38, 40, 42, 44, 45, 46, 47, 48, 49, 50, 51, 52, 53, 54, 55, 56, 57, 58, 59, 60, 61, 62, 63, 64, 68, 71, 76, 79, 80, 81, 82, 83, 84, 85, 86, 87, 88, 89, 90, 91, 92, 93, 94, 95, 96, 97, 98, 99, 100, 101, 102, 103, 104, 105, 106, 107, 108, 109, 110, 111, 112, 113, 114, 115, 116, 117, 118, 119, 120, 121, 122, 123, 124, 125, 126, 127, 128, 129, 130, 131, 132, 133, 134, 135, 136, 137, 138, 139, 140, 141, 142, 143, 144, 145, 146, 147, 148, 149, 150, 151, 152, 153, 154, 155, 156, 157, 158, 159, 160, 161, 162, 163, 164, 165, 166, 167, 168, 169, 170, 171, 172, 173, 174, 175, 176, 177, 178, 179, 180, 181, 182, 183, 184, 185, 186, 187, 188, 189, 190, 191, 192, 194, 207, 208, 209, 210, 211, 212, 213, 214, 215, 217, 219, 220, 221, 222, 223, 225, 229, 230, 233, 234, 235, 236, 237, 238, 239, 240, 241, 242, 243, 244, 245, 246, 247, 248, 249, 250, 251, 252, 253, 254, 255, 256, 257, 258, 259, 260, 261, 262, 263, 264, 265, 266, 267, 268, 269, 270, 271, 272, 273, 274, 275, 276, 277, 278, 279, 280, 282, 283, 285, 287, 288, 289, 290, 291, 292, 293, 294, 295, 296, 297, 298, 299, 300, 301, 302, 303, 304, 305, 306, 307, 308, 309, 310, 311, 312, 313, 314, 315, 316, 317, 318, 319, 320, 321, 322, 323, 324, 325, 326, 327, 328, 329, 330, 331, 332, 333, 337, 358, 359, 360, 361, 362, 363, 414, 415, 416, 417, 418, 419, 420, 421, 422, 423, 424, 425, 426, 427, 428, 429, 430, 431, 432, 433, 434, 435, 436, 437, 438], [0.0, 0.0, 0.0, 0.0, 0.0, 0.0, 0.0, 0.0, 0.0, 0.0, 0.0, 0.0, 0.0, 0.0, 0.0, 0.0, 0.0, 0.0, 0.0, 0.0, 0.0, 0.0, 0.0, 0.0, 0.0, 0.0, 0.0, 0.0, 0.0, 0.0, 0.0, 0.0, 0.0, 0.0, 0.0, 0.0, 0.0, 0.0, 0.0, 0.0, 0.0, 0.0, 0.0, 0.0, 0.0, 0.0, 0.0, 0.0, 0.0, 0.0, 0.0, 0.0, 0.0, 0.0, 0.0, 0.0, 0.0, 0.0, 0.0, 0.0, 0.0, 0.0, 0.0, 0.0, 0.0, 0.0, 0.0, 0.0, 0.0, 0.0, 0.0, 0.0, 0.0, 0.0, 0.0, 0.0, 0.0, 0.0, 0.0, 0.0, 0.0, 0.0, 0.0, 0.0, 0.0, 0.0, 0.0, 0.0, 0.0, 0.0, 0.0, 0.0, 0.0, 0.0, 0.0, 0.0, 0.0, 0.0, 0.0, 0.0, 0.0, 0.0, 0.0, 0.0, 0.0, 0.0, 0.0, 0.0, 0.0, 0.0, 0.0, 0.0, 0.0, 0.0, 0.0, 0.0, 0.0, 0.0, 0.0, 0.0, 0.0, 0.0, 0.0, 0.0, 0.0, 0.0, 0.0, 0.0, 0.0, 0.0, 0.0, 0.0, 0.0, 0.0, 0.0, 0.0, 0.0, 0.0, 0.0, 0.0, 0.0, 0.0, 0.0, 0.0, 0.9957, 0.9981, 0.7107, 0.9467, 0.6642, 0.938, 0.6408, 0.9418, 0.9711, 0.9968, 0.485, 0.9396, 0.6496, 0.9301, 0.7494, 0.9561, 0.9794, 0.9993, 0.97, 0.9767, 0.9991, 0.9795, 0.9731, 0.9819, 0.9995, 0.09631, 0.06199, 0.002534, 0.1167, 0.1544, 0.1624, 0.09509, 0.0, 0.0, 0.0, 0.0, 0.0, 0.0, 0.0, 0.0, 0.0, 0.0, 0.0, 0.0, 0.0, 0.0, 0.0, 0.0, 0.0, 0.0, 0.0, 0.0, 0.0, 0.0, 0.0, 0.0, 0.0, 0.0, 0.0, 0.0, 0.0, 0.0, 0.0, 0.0, 0.0, 0.0, 0.0, 0.0, 0.0, 0.0, 0.0, 0.0, 0.0, 0.0, 0.0, 0.0, 0.0, 0.0, 0.0, 0.0, 0.0, 0.0, 0.0, 0.0, 0.0, 0.0, 0.0, 0.0, 0.0, 0.0, 0.0, 0.0, 0.0, 0.0, 0.0, 0.0, 0.0, 0.0, 0.0, 0.0, 0.0, 0.0, 0.0, 0.0, 0.0, 0.0, 0.0, 0.0, 0.0, 0.0, 0.0, 0.0, 0.0, 0.0, 0.0, 0.0, 0.0, 0.0, 0.0, 0.0, 0.0, 0.0, 0.0, 0.0, 0.0, 0.0, 0.0, 0.0, 0.0, 0.0, 0.0, 0.0, 0.0, 0.0, 0.0, 0.0, 0.0, 0.0, 0.0, 0.0, 0.0, 0.0, 0.0, 0.0, 0.0, 0.0, 0.0, 0.0, 0.0, 0.0, 0.0, 0.0, 0.0, 0.0, 0.0, 0.0, 0.0, 0.0, 0.0, 0.0, 0.0, 0.0, 0.0, 0.0, 0.0, 0.0, 0.0, 0.0, 0.0, 0.0, 0.0, 0.0, 0.0, 0.0, 0.0, 0.0, 0.0, 0.0, 0.0, 0.0]): _vg.add([_i], _w, 'REPLACE')
_vg = ob_pidgeon.vertex_groups.new(name='L.WingEnd')
for _i, _w in zip([164, 165, 166, 167, 168, 169, 170, 172, 173, 174, 175, 176, 177, 180, 184, 187, 188, 189, 190, 191, 192, 193, 194, 195, 196, 197, 198, 199, 200, 201, 202, 203], [0.2893, 0.05326, 0.3358, 0.06197, 0.3592, 0.0582, 0.007826, 0.515, 0.06036, 0.3504, 0.06988, 0.2506, 0.03776, 0.009904, 0.003812, 0.9037, 0.938, 0.9737, 0.8833, 0.8456, 0.8376, 0.9905, 0.9049, 0.9927, 0.9957, 0.9998, 0.9957, 0.9922, 0.995, 0.9943, 0.9929, 0.9991]): _vg.add([_i], _w, 'REPLACE')
_vg = ob_pidgeon.vertex_groups.new(name='L.Leg')
for _i, _w in zip([44, 45, 46, 47, 49, 50, 51, 52, 53, 54, 56, 57, 58, 59, 60, 61, 64, 79, 80, 81, 82, 83, 84, 85, 86, 87, 88, 89, 90, 91, 92, 93, 94, 95, 96, 97, 98, 99, 100, 101, 102, 103, 104, 105, 106, 107, 108, 109, 110, 111, 112, 113, 114, 115, 116, 117, 118, 119, 120, 121, 122, 123, 124, 125, 126, 127, 128, 129, 130, 131, 132, 133, 134, 135, 136, 137, 138, 139, 140, 141, 142, 143, 144, 145, 146, 147, 148, 149, 150, 151, 152, 153, 154, 155, 156, 157, 158, 159, 160, 161, 207, 208, 209, 210, 211, 212, 213, 214], [0.1144, 0.106, 0.06181, 0.02519, 0.03841, 0.1235, 0.4324, 0.9864, 0.4905, 0.1165, 0.02622, 0.1322, 0.0881, 0.1548, 0.1138, 0.01708, 0.03839, 1.0, 1.0, 1.0, 1.0, 1.0, 1.0, 1.0, 1.0, 1.0, 1.0, 1.0, 1.0, 1.0, 1.0, 1.0, 1.0, 1.0, 1.0, 1.0, 1.0, 1.0, 1.0, 1.0, 1.0, 1.0, 1.0, 1.0, 1.0, 1.0, 1.0, 1.0, 1.0, 1.0, 1.0, 1.0, 1.0, 1.0, 1.0, 1.0, 1.0, 1.0, 1.0, 1.0, 1.0, 1.0, 1.0, 1.0, 1.0, 1.0, 1.0, 1.0, 1.0, 1.0, 1.0, 1.0, 1.0, 1.0, 1.0, 1.0, 1.0, 1.0, 1.0, 1.0, 1.0, 1.0, 1.0, 1.0, 1.0, 1.0, 1.0, 1.0, 1.0, 1.0, 1.0, 1.0, 1.0, 1.0, 1.0, 1.0, 1.0, 1.0, 1.0, 1.0, 1.0, 1.0, 1.0, 1.0, 1.0, 1.0, 1.0, 1.0]): _vg.add([_i], _w, 'REPLACE')
_vg = ob_pidgeon.vertex_groups.new(name='R.Wing')
for _i, _w in zip([0, 1, 2, 3, 4, 5, 6, 7, 8, 9, 10, 11, 12, 13, 14, 15, 16, 17, 18, 19, 20, 21, 22, 23, 24, 25, 26, 27, 28, 29, 30, 31, 32, 33, 34, 36, 37, 38, 39, 40, 41, 42, 43, 44, 45, 46, 47, 48, 49, 50, 51, 52, 53, 54, 55, 56, 57, 58, 59, 60, 61, 62, 63, 64, 65, 66, 67, 68, 69, 70, 71, 72, 73, 75, 76, 77, 78, 79, 80, 81, 82, 83, 84, 85, 86, 87, 88, 89, 90, 91, 92, 93, 94, 95, 96, 97, 98, 99, 100, 101, 102, 103, 104, 105, 106, 107, 108, 109, 110, 111, 112, 113, 114, 115, 116, 117, 118, 119, 120, 121, 122, 123, 124, 125, 126, 127, 128, 129, 130, 131, 132, 133, 134, 135, 136, 137, 138, 139, 140, 141, 142, 143, 144, 145, 146, 147, 148, 149, 150, 151, 152, 153, 154, 155, 156, 157, 158, 159, 160, 161, 204, 205, 206, 207, 208, 209, 210, 211, 212, 213, 214, 215, 216, 217, 218, 219, 220, 221, 223, 224, 225, 226, 227, 228, 229, 230, 231, 232, 233, 234, 235, 236, 237, 238, 239, 240, 241, 242, 243, 244, 245, 246, 247, 248, 249, 250, 251, 253, 254, 255, 256, 258, 259, 260, 261, 262, 263, 264, 265, 266, 267, 268, 269, 270, 271, 272, 273, 274, 275, 276, 277, 279, 280, 281, 285, 286, 287, 288, 289, 290, 291, 292, 293, 294, 295, 296, 297, 298, 299, 300, 301, 302, 303, 304, 305, 306, 307, 308, 309, 310, 311, 312, 313, 314, 315, 316, 317, 318, 319, 320, 321, 322, 323, 324, 325, 326, 327, 328, 329, 330, 331, 332, 333, 334, 335, 336, 337, 338, 339, 340, 341, 342, 343, 344, 345, 346, 347, 348, 349, 350, 351, 358, 359, 360, 361, 362, 363, 364, 365, 366, 367, 368, 369, 370, 371, 372, 373, 374, 375, 376, 377, 378, 379, 380, 381, 382, 383, 384, 385, 386, 387, 388, 389, 390, 391, 392, 393, 394, 395, 396, 397, 398, 399, 400, 402, 412, 413, 414, 415, 416, 417, 418, 419, 420, 421, 422, 423, 424, 425, 426, 427, 428, 429, 430, 431, 432, 433, 434, 435, 436, 437, 438, 439], [0.0, 0.0, 0.0, 0.0, 0.0, 0.0, 0.0, 0.0, 0.0, 0.0, 0.0, 0.0, 0.0, 0.0, 0.0, 0.0, 0.0, 0.0, 0.0, 0.0, 0.0, 0.0, 0.0, 0.0, 0.0, 0.0, 0.0, 0.0, 0.0, 0.0, 0.0, 0.0, 0.0, 0.0, 0.0, 0.0, 0.0, 0.0, 0.0, 0.0, 0.0, 0.0, 0.0, 0.0, 0.0, 0.0, 0.0, 0.0, 0.0, 0.0, 0.0, 0.0, 0.0, 0.0, 0.0, 0.0, 0.0, 0.0, 0.0, 0.0, 0.0, 0.0, 0.0, 0.0, 0.0, 0.0, 0.0, 0.0, 0.0, 0.0, 0.0, 0.0, 0.0, 0.0, 0.0, 0.0, 0.0, 0.0, 0.0, 0.0, 0.0, 0.0, 0.0, 0.0, 0.0, 0.0, 0.0, 0.0, 0.0, 0.0, 0.0, 0.0, 0.0, 0.0, 0.0, 0.0, 0.0, 0.0, 0.0, 0.0, 0.0, 0.0, 0.0, 0.0, 0.0, 0.0, 0.0, 0.0, 0.0, 0.0, 0.0, 0.0, 0.0, 0.0, 0.0, 0.0, 0.0, 0.0, 0.0, 0.0, 0.0, 0.0, 0.0, 0.0, 0.0, 0.0, 0.0, 0.0, 0.0, 0.0, 0.0, 0.0, 0.0, 0.0, 0.0, 0.0, 0.0, 0.0, 0.0, 0.0, 0.0, 0.0, 0.0, 0.0, 0.0, 0.0, 0.0, 0.0, 0.0, 0.0, 0.0, 0.0, 0.0, 0.0, 0.0, 0.0, 0.0, 0.0, 0.0, 0.0, 0.0, 0.0, 0.0, 0.0, 0.0, 0.0, 0.0, 0.0, 0.0, 0.0, 0.0, 0.0, 0.0, 0.0, 0.0, 0.0, 0.0, 0.0, 0.0, 0.0, 0.0, 0.0, 0.0, 0.0, 0.0, 0.0, 0.0, 0.0, 0.0, 0.0, 0.0, 0.0, 0.0, 0.0, 0.0, 0.0, 0.0, 0.0, 0.0, 0.0, 0.0, 0.0, 0.0, 0.0, 0.0, 0.0, 0.0, 0.0, 0.0, 0.0, 0.0, 0.0, 0.0, 0.0, 0.0, 0.0, 0.0, 0.0, 0.0, 0.0, 0.0, 0.0, 0.0, 0.0, 0.0, 0.0, 0.0, 0.0, 0.0, 0.0, 0.0, 0.0, 0.0, 0.0, 0.0, 0.0, 0.0, 0.0, 0.0, 0.0, 0.0, 0.0, 0.0, 0.0, 0.0, 0.0, 0.0, 0.0, 0.0, 0.0, 0.0, 0.0, 0.0, 0.0, 0.0, 0.0, 0.0, 0.0, 0.0, 0.0, 0.0, 0.0, 0.0, 0.0, 0.0, 0.0, 0.0, 0.0, 0.0, 0.0, 0.0, 0.0, 0.0, 0.0, 0.0, 0.0, 0.0, 0.0, 0.0, 0.0, 0.0, 0.0, 0.0, 0.0, 0.0, 0.0, 0.0, 0.0, 0.0, 0.0, 0.0, 0.0, 0.0, 0.0, 0.0, 0.0, 0.0, 0.0, 0.0, 0.0, 0.0, 0.0, 0.0, 0.0, 0.0, 0.0, 0.0, 0.0, 0.0, 0.0, 0.0, 0.0, 0.0, 0.9957, 0.9981, 0.7107, 0.9467, 0.6642, 0.938, 0.6408, 0.9418, 0.9711, 0.9968, 0.485, 0.9396, 0.6496, 0.9301, 0.7494, 0.9561, 0.9794, 0.9993, 0.97, 0.9767, 0.9991, 0.9795, 0.9731, 0.9819, 0.9995, 0.09631, 0.06199, 0.002534, 0.1167, 0.1544, 0.1624, 0.09509, 0.0, 0.0, 0.0, 0.0, 0.0, 0.0, 0.0, 0.0, 0.0, 0.0, 0.0, 0.0, 0.0, 0.0, 0.0, 0.0, 0.0, 0.0, 0.0, 0.0, 0.0, 0.0, 0.0, 0.0, 0.0, 0.0, 0.0, 0.0]): _vg.add([_i], _w, 'REPLACE')
_vg = ob_pidgeon.vertex_groups.new(name='R.WingEnd')
for _i, _w in zip([372, 373, 374, 375, 376, 377, 378, 380, 381, 382, 383, 384, 385, 388, 392, 395, 396, 397, 398, 399, 400, 401, 402, 403, 404, 405, 406, 407, 408, 409, 410, 411], [0.2893, 0.05326, 0.3358, 0.06197, 0.3592, 0.0582, 0.007826, 0.515, 0.06036, 0.3504, 0.06988, 0.2506, 0.03776, 0.009904, 0.003812, 0.9037, 0.938, 0.9737, 0.8833, 0.8456, 0.8376, 0.9905, 0.9049, 0.9927, 0.9957, 0.9998, 0.9957, 0.9922, 0.995, 0.9943, 0.9929, 0.9991]): _vg.add([_i], _w, 'REPLACE')
_vg = ob_pidgeon.vertex_groups.new(name='R.Leg')
for _i, _w in zip([47, 54, 61, 263, 264, 265, 266, 267, 268, 269, 270, 271, 272, 273, 274, 275, 277, 287, 288, 289, 290, 291, 292, 293, 294, 295, 296, 297, 298, 299, 300, 301, 302, 303, 304, 305, 306, 307, 308, 309, 310, 311, 312, 313, 314, 315, 316, 317, 318, 319, 320, 321, 322, 323, 324, 325, 326, 327, 328, 329, 330, 331, 332, 333, 334, 335, 336, 337, 338, 339, 340, 341, 342, 343, 344, 345, 346, 347, 348, 349, 350, 351, 352, 353, 354, 355, 356, 357, 358, 359, 360, 361, 362, 363, 364, 365, 366, 367, 368, 369, 414, 415, 416, 417, 418, 419, 420, 421], [0.02519, 0.1165, 0.01708, 0.1144, 0.106, 0.06181, 0.03841, 0.1235, 0.4324, 0.9864, 0.4905, 0.02622, 0.1322, 0.0881, 0.1548, 0.1138, 0.03839, 1.0, 1.0, 1.0, 1.0, 1.0, 1.0, 1.0, 1.0, 1.0, 1.0, 1.0, 1.0, 1.0, 1.0, 1.0, 1.0, 1.0, 1.0, 1.0, 1.0, 1.0, 1.0, 1.0, 1.0, 1.0, 1.0, 1.0, 1.0, 1.0, 1.0, 1.0, 1.0, 1.0, 1.0, 1.0, 1.0, 1.0, 1.0, 1.0, 1.0, 1.0, 1.0, 1.0, 1.0, 1.0, 1.0, 1.0, 1.0, 1.0, 1.0, 1.0, 1.0, 1.0, 1.0, 1.0, 1.0, 1.0, 1.0, 1.0, 1.0, 1.0, 1.0, 1.0, 1.0, 1.0, 1.0, 1.0, 1.0, 1.0, 1.0, 1.0, 1.0, 1.0, 1.0, 1.0, 1.0, 1.0, 1.0, 1.0, 1.0, 1.0, 1.0, 1.0, 1.0, 1.0, 1.0, 1.0, 1.0, 1.0, 1.0, 1.0]): _vg.add([_i], _w, 'REPLACE')
_m = ob_pidgeon.modifiers.new('Armature', 'ARMATURE')
_m.object = ob_armature
ob_pidgeon_001.location = (0.0, 0.0, 0.0)
_m = ob_pidgeon_001.modifiers.new('Mirror', 'MIRROR')
_m.use_axis = (False, True, False)
_m.use_clip = True
ob_armature.location = (0.0, 0.0, 0.0)
ob_armature.show_in_front = True

# ---- collection membership
col_collection.objects.link(ob_pidgeon)
col_collection.objects.link(ob_pidgeon_001)
col_collection.objects.link(ob_armature)

# ---- scene / render settings (as saved in the file)
scene.frame_start = 1; scene.frame_end = 250; scene.frame_set(1)
scene.render.engine = 'BLENDER_EEVEE_NEXT'
scene.cycles.sampling_pattern = 'TABULATED_SOBOL'
bpy.context.view_layer.update()

# ---- added for rendering (the .blend has no active camera and no usable light): camera, sun
cam_auto = bpy.data.cameras.new('AutoCamera')
cam_auto.lens = 50.0
cam_auto.sensor_width = 36.0
cam_auto.clip_end = 1000.0
ob_auto_camera = bpy.data.objects.new('AutoCamera', cam_auto)
scene.collection.objects.link(ob_auto_camera)
ob_auto_camera.location = (2.09405, -2.64042, 2.29103)
ob_auto_camera.rotation_euler = (1.09748, -7.21219e-08, 0.694738)
scene.camera = ob_auto_camera
light_auto_sun = bpy.data.lights.new('AutoSun', 'SUN')
light_auto_sun.energy = 3.0
light_auto_sun.angle = 0.0523599
ob_auto_sun = bpy.data.objects.new('AutoSun', light_auto_sun)
scene.collection.objects.link(ob_auto_sun)
ob_auto_sun.rotation_euler = (0.872665, 0.174533, 0.523599)
bpy.context.view_layer.update()
